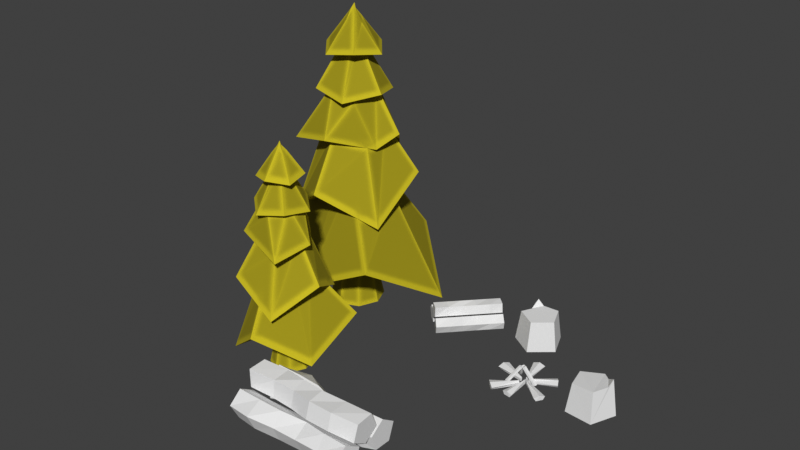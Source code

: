 # Source: Sawmill_lvl_1.blend  (saved by Blender 3.6.13; exported with 4.5.12 LTS)
import bpy
from mathutils import Matrix  # noqa: F401  (used for matrix-valued properties, if any)

bpy.ops.wm.read_factory_settings(use_empty=True)
scene = bpy.context.scene
scene.name = 'Scene'

# ---- collections
col_collection = bpy.data.collections.new('Collection'); scene.collection.children.link(col_collection)

# ---- materials (node trees are filled in below, after node groups)
mat_bf_wood_002 = bpy.data.materials.new('bf_wood.002')
mat_bf_wood_002.use_transparent_shadow = False
mat_bf_wood_003 = bpy.data.materials.new('bf_wood.003')
mat_bf_wood_003.use_transparent_shadow = False
mat_bf_wood = bpy.data.materials.new('bf_wood')
mat_bf_wood.use_transparent_shadow = False
mat_bf_wood_001 = bpy.data.materials.new('bf_wood.001')
mat_bf_wood_001.use_transparent_shadow = False

# ---- material node trees
mat_bf_wood_002.use_nodes = True; mat_bf_wood_002.node_tree.nodes.clear()
_N = mat_bf_wood_002.node_tree.nodes; _L = mat_bf_wood_002.node_tree.links
n0 = _N.new('ShaderNodeOutputMaterial'); n0.name = 'Material Output'; n0.location = (1722, 300)
n1 = _N.new('ShaderNodeValToRGB'); n1.name = 'ColorRamp'; n1.location = (505, 352)
while len(n1.color_ramp.elements) > 1: n1.color_ramp.elements.remove(n1.color_ramp.elements[-1])
n1.color_ramp.elements[0].position = 0.9672; n1.color_ramp.elements[0].color = (1.0, 1.0, 1.0, 1.0)
_e = n1.color_ramp.elements.new(1.0); _e.color = (0.0, 0.0, 0.0, 1.0)
n2 = _N.new('ShaderNodeVectorMath'); n2.name = 'Vector Math'; n2.location = (332, 352)
n2.operation = 'DOT_PRODUCT'
n3 = _N.new('ShaderNodeBevel'); n3.name = 'Bevel'; n3.location = (150, 354)
n3.samples = 8
n3.inputs[0].default_value = 0.1
n4 = _N.new('ShaderNodeNewGeometry'); n4.name = 'Geometry'; n4.location = (-65, 231)
n5 = _N.new('ShaderNodeObjectInfo'); n5.name = 'Object Info'; n5.location = (327, -78)
n6 = _N.new('ShaderNodeHueSaturation'); n6.name = 'Hue Saturation Value'; n6.location = (1175, 297)
n6.inputs[2].default_value = 0.6
n7 = _N.new('ShaderNodeBump'); n7.name = 'Bump'; n7.location = (1180, 82)
n7.inputs[0].default_value = 0.1
n7.inputs[1].default_value = 1.0
n7.inputs[2].default_value = 1.0
n8 = _N.new('ShaderNodeBsdfPrincipled'); n8.name = 'Principled BSDF'; n8.location = (1380, 296)
n8.distribution = 'GGX'
n8.subsurface_method = 'BURLEY'
n8.inputs[2].default_value = 0.9
n8.inputs[3].default_value = 1.45
n8.inputs[13].default_value = 0.2
n8.inputs[27].default_value = (0.0, 0.0, 0.0, 1.0)
n8.inputs[28].default_value = 1.0
n9 = _N.new('ShaderNodeMix'); n9.name = 'Mix'; n9.location = (834, 309)
n9.data_type = 'RGBA'
n9.blend_type = 'MULTIPLY'
n9.inputs[0].default_value = 0.4
n10 = _N.new('ShaderNodeValToRGB'); n10.name = 'ColorRamp.001'; n10.location = (507, -80)
n10.color_ramp.interpolation = 'EASE'
while len(n10.color_ramp.elements) > 1: n10.color_ramp.elements.remove(n10.color_ramp.elements[-1])
n10.color_ramp.elements[0].position = 0.0; n10.color_ramp.elements[0].color = (0.5201, 1.0, 0.1668, 1.0)
_e = n10.color_ramp.elements.new(0.2136); _e.color = (0.8972, 1.0, 0.1672, 1.0)
_e = n10.color_ramp.elements.new(0.4659); _e.color = (0.3979, 1.0, 0.2372, 1.0)
_e = n10.color_ramp.elements.new(0.7409); _e.color = (1.0, 0.8394, 0.02487, 1.0)
_L.new(n2.outputs[1], n1.inputs[0])
_L.new(n3.outputs[0], n2.inputs[0])
_L.new(n4.outputs[1], n2.inputs[1])
_L.new(n1.outputs[0], n9.inputs[7])
_L.new(n4.outputs[1], n3.inputs[1])
_L.new(n9.outputs[2], n6.inputs[4])
_L.new(n9.outputs[2], n7.inputs[3])
_L.new(n8.outputs[0], n0.inputs[0])
_L.new(n6.outputs[0], n8.inputs[0])
_L.new(n5.outputs[5], n10.inputs[0])
_L.new(n10.outputs[0], n9.inputs[6])
n0.is_active_output = True
mat_bf_wood_003.use_nodes = True; mat_bf_wood_003.node_tree.nodes.clear()
_N = mat_bf_wood_003.node_tree.nodes; _L = mat_bf_wood_003.node_tree.links
n0 = _N.new('ShaderNodeOutputMaterial'); n0.name = 'Material Output'; n0.location = (1722, 300)
n1 = _N.new('ShaderNodeValToRGB'); n1.name = 'ColorRamp'; n1.location = (505, 352)
while len(n1.color_ramp.elements) > 1: n1.color_ramp.elements.remove(n1.color_ramp.elements[-1])
n1.color_ramp.elements[0].position = 0.9672; n1.color_ramp.elements[0].color = (1.0, 1.0, 1.0, 1.0)
_e = n1.color_ramp.elements.new(1.0); _e.color = (0.0, 0.0, 0.0, 1.0)
n2 = _N.new('ShaderNodeVectorMath'); n2.name = 'Vector Math'; n2.location = (332, 352)
n2.operation = 'DOT_PRODUCT'
n3 = _N.new('ShaderNodeBevel'); n3.name = 'Bevel'; n3.location = (150, 354)
n3.samples = 8
n3.inputs[0].default_value = 0.1
n4 = _N.new('ShaderNodeNewGeometry'); n4.name = 'Geometry'; n4.location = (-65, 231)
n5 = _N.new('ShaderNodeObjectInfo'); n5.name = 'Object Info'; n5.location = (327, -78)
n6 = _N.new('ShaderNodeHueSaturation'); n6.name = 'Hue Saturation Value'; n6.location = (1175, 297)
n6.inputs[2].default_value = 0.6
n7 = _N.new('ShaderNodeBump'); n7.name = 'Bump'; n7.location = (1180, 82)
n7.inputs[0].default_value = 0.1
n7.inputs[1].default_value = 1.0
n7.inputs[2].default_value = 1.0
n8 = _N.new('ShaderNodeBsdfPrincipled'); n8.name = 'Principled BSDF'; n8.location = (1380, 296)
n8.distribution = 'GGX'
n8.subsurface_method = 'BURLEY'
n8.inputs[2].default_value = 0.9
n8.inputs[3].default_value = 1.45
n8.inputs[13].default_value = 0.2
n8.inputs[27].default_value = (0.0, 0.0, 0.0, 1.0)
n8.inputs[28].default_value = 1.0
n9 = _N.new('ShaderNodeMix'); n9.name = 'Mix'; n9.location = (834, 309)
n9.data_type = 'RGBA'
n9.blend_type = 'MULTIPLY'
n9.inputs[0].default_value = 0.4
n10 = _N.new('ShaderNodeValToRGB'); n10.name = 'ColorRamp.001'; n10.location = (507, -80)
n10.color_ramp.interpolation = 'EASE'
while len(n10.color_ramp.elements) > 1: n10.color_ramp.elements.remove(n10.color_ramp.elements[-1])
n10.color_ramp.elements[0].position = 0.0; n10.color_ramp.elements[0].color = (0.5201, 1.0, 0.1668, 1.0)
_e = n10.color_ramp.elements.new(0.2136); _e.color = (0.8972, 1.0, 0.1672, 1.0)
_e = n10.color_ramp.elements.new(0.4659); _e.color = (0.3979, 1.0, 0.2372, 1.0)
_e = n10.color_ramp.elements.new(0.7409); _e.color = (1.0, 0.8394, 0.02487, 1.0)
_L.new(n2.outputs[1], n1.inputs[0])
_L.new(n3.outputs[0], n2.inputs[0])
_L.new(n4.outputs[1], n2.inputs[1])
_L.new(n1.outputs[0], n9.inputs[7])
_L.new(n4.outputs[1], n3.inputs[1])
_L.new(n9.outputs[2], n6.inputs[4])
_L.new(n9.outputs[2], n7.inputs[3])
_L.new(n8.outputs[0], n0.inputs[0])
_L.new(n6.outputs[0], n8.inputs[0])
_L.new(n5.outputs[5], n10.inputs[0])
_L.new(n10.outputs[0], n9.inputs[6])
n0.is_active_output = True
mat_bf_wood.use_nodes = True; mat_bf_wood.node_tree.nodes.clear()
_N = mat_bf_wood.node_tree.nodes; _L = mat_bf_wood.node_tree.links
n0 = _N.new('ShaderNodeOutputMaterial'); n0.name = 'Material Output'; n0.location = (1722, 300)
n1 = _N.new('ShaderNodeValToRGB'); n1.name = 'ColorRamp'; n1.location = (505, 352)
while len(n1.color_ramp.elements) > 1: n1.color_ramp.elements.remove(n1.color_ramp.elements[-1])
n1.color_ramp.elements[0].position = 0.9672; n1.color_ramp.elements[0].color = (1.0, 1.0, 1.0, 1.0)
_e = n1.color_ramp.elements.new(1.0); _e.color = (0.0, 0.0, 0.0, 1.0)
n2 = _N.new('ShaderNodeVectorMath'); n2.name = 'Vector Math'; n2.location = (332, 352)
n2.operation = 'DOT_PRODUCT'
n3 = _N.new('ShaderNodeBevel'); n3.name = 'Bevel'; n3.location = (150, 354)
n3.samples = 8
n3.inputs[0].default_value = 0.1
n4 = _N.new('ShaderNodeNewGeometry'); n4.name = 'Geometry'; n4.location = (-65, 231)
n5 = _N.new('ShaderNodeObjectInfo'); n5.name = 'Object Info'; n5.location = (327, -78)
n6 = _N.new('ShaderNodeHueSaturation'); n6.name = 'Hue Saturation Value'; n6.location = (1175, 297)
n6.inputs[2].default_value = 0.6
n7 = _N.new('ShaderNodeBump'); n7.name = 'Bump'; n7.location = (1180, 82)
n7.inputs[0].default_value = 0.1
n7.inputs[1].default_value = 1.0
n7.inputs[2].default_value = 1.0
n8 = _N.new('ShaderNodeBsdfPrincipled'); n8.name = 'Principled BSDF'; n8.location = (1380, 296)
n8.distribution = 'GGX'
n8.subsurface_method = 'BURLEY'
n8.inputs[2].default_value = 0.9
n8.inputs[3].default_value = 1.45
n8.inputs[13].default_value = 0.2
n8.inputs[27].default_value = (0.0, 0.0, 0.0, 1.0)
n8.inputs[28].default_value = 1.0
n9 = _N.new('ShaderNodeMix'); n9.name = 'Mix'; n9.location = (834, 309)
n9.data_type = 'RGBA'
n9.blend_type = 'MULTIPLY'
n9.inputs[0].default_value = 0.4
n10 = _N.new('ShaderNodeValToRGB'); n10.name = 'ColorRamp.001'; n10.location = (507, -80)
n10.color_ramp.interpolation = 'EASE'
while len(n10.color_ramp.elements) > 1: n10.color_ramp.elements.remove(n10.color_ramp.elements[-1])
n10.color_ramp.elements[0].position = 0.0; n10.color_ramp.elements[0].color = (0.5201, 1.0, 0.1668, 1.0)
_e = n10.color_ramp.elements.new(0.2136); _e.color = (0.8972, 1.0, 0.1672, 1.0)
_e = n10.color_ramp.elements.new(0.4659); _e.color = (0.3979, 1.0, 0.2372, 1.0)
_e = n10.color_ramp.elements.new(0.7409); _e.color = (1.0, 0.8394, 0.02487, 1.0)
_L.new(n2.outputs[1], n1.inputs[0])
_L.new(n3.outputs[0], n2.inputs[0])
_L.new(n4.outputs[1], n2.inputs[1])
_L.new(n1.outputs[0], n9.inputs[7])
_L.new(n4.outputs[1], n3.inputs[1])
_L.new(n9.outputs[2], n6.inputs[4])
_L.new(n9.outputs[2], n7.inputs[3])
_L.new(n8.outputs[0], n0.inputs[0])
_L.new(n6.outputs[0], n8.inputs[0])
_L.new(n5.outputs[5], n10.inputs[0])
_L.new(n10.outputs[0], n9.inputs[6])
n0.is_active_output = True
mat_bf_wood_001.use_nodes = True; mat_bf_wood_001.node_tree.nodes.clear()
_N = mat_bf_wood_001.node_tree.nodes; _L = mat_bf_wood_001.node_tree.links
n0 = _N.new('ShaderNodeOutputMaterial'); n0.name = 'Material Output'; n0.location = (1722, 300)
n1 = _N.new('ShaderNodeValToRGB'); n1.name = 'ColorRamp'; n1.location = (505, 352)
while len(n1.color_ramp.elements) > 1: n1.color_ramp.elements.remove(n1.color_ramp.elements[-1])
n1.color_ramp.elements[0].position = 0.9672; n1.color_ramp.elements[0].color = (1.0, 1.0, 1.0, 1.0)
_e = n1.color_ramp.elements.new(1.0); _e.color = (0.0, 0.0, 0.0, 1.0)
n2 = _N.new('ShaderNodeVectorMath'); n2.name = 'Vector Math'; n2.location = (332, 352)
n2.operation = 'DOT_PRODUCT'
n3 = _N.new('ShaderNodeBevel'); n3.name = 'Bevel'; n3.location = (150, 354)
n3.samples = 8
n3.inputs[0].default_value = 0.1
n4 = _N.new('ShaderNodeNewGeometry'); n4.name = 'Geometry'; n4.location = (-65, 231)
n5 = _N.new('ShaderNodeObjectInfo'); n5.name = 'Object Info'; n5.location = (327, -78)
n6 = _N.new('ShaderNodeHueSaturation'); n6.name = 'Hue Saturation Value'; n6.location = (1175, 297)
n6.inputs[2].default_value = 0.6
n7 = _N.new('ShaderNodeBump'); n7.name = 'Bump'; n7.location = (1180, 82)
n7.inputs[0].default_value = 0.1
n7.inputs[1].default_value = 1.0
n7.inputs[2].default_value = 1.0
n8 = _N.new('ShaderNodeBsdfPrincipled'); n8.name = 'Principled BSDF'; n8.location = (1380, 296)
n8.distribution = 'GGX'
n8.subsurface_method = 'BURLEY'
n8.inputs[2].default_value = 0.9
n8.inputs[3].default_value = 1.45
n8.inputs[13].default_value = 0.2
n8.inputs[27].default_value = (0.0, 0.0, 0.0, 1.0)
n8.inputs[28].default_value = 1.0
n9 = _N.new('ShaderNodeMix'); n9.name = 'Mix'; n9.location = (834, 309)
n9.data_type = 'RGBA'
n9.blend_type = 'MULTIPLY'
n9.inputs[0].default_value = 0.4
n10 = _N.new('ShaderNodeValToRGB'); n10.name = 'ColorRamp.001'; n10.location = (507, -80)
n10.color_ramp.interpolation = 'EASE'
while len(n10.color_ramp.elements) > 1: n10.color_ramp.elements.remove(n10.color_ramp.elements[-1])
n10.color_ramp.elements[0].position = 0.0; n10.color_ramp.elements[0].color = (0.5201, 1.0, 0.1668, 1.0)
_e = n10.color_ramp.elements.new(0.2136); _e.color = (0.8972, 1.0, 0.1672, 1.0)
_e = n10.color_ramp.elements.new(0.4659); _e.color = (0.3979, 1.0, 0.2372, 1.0)
_e = n10.color_ramp.elements.new(0.7409); _e.color = (1.0, 0.8394, 0.02487, 1.0)
_L.new(n2.outputs[1], n1.inputs[0])
_L.new(n3.outputs[0], n2.inputs[0])
_L.new(n4.outputs[1], n2.inputs[1])
_L.new(n1.outputs[0], n9.inputs[7])
_L.new(n4.outputs[1], n3.inputs[1])
_L.new(n9.outputs[2], n6.inputs[4])
_L.new(n9.outputs[2], n7.inputs[3])
_L.new(n8.outputs[0], n0.inputs[0])
_L.new(n6.outputs[0], n8.inputs[0])
_L.new(n5.outputs[5], n10.inputs[0])
_L.new(n10.outputs[0], n9.inputs[6])
n0.is_active_output = True

# ---- world
world_world = bpy.data.worlds.new('World'); scene.world = world_world
world_world.use_nodes = True; world_world.node_tree.nodes.clear()
_N = world_world.node_tree.nodes; _L = world_world.node_tree.links
n0 = _N.new('ShaderNodeOutputWorld'); n0.name = 'World Output'; n0.location = (300, 300)
n1 = _N.new('ShaderNodeBackground'); n1.name = 'Background'; n1.location = (10, 300)
n1.inputs[0].default_value = (0.05088, 0.05088, 0.05088, 1.0)
_L.new(n1.outputs[0], n0.inputs[0])
n0.is_active_output = True
world_world.color = (0.05088, 0.05088, 0.05088)
world_world.use_sun_shadow = False
world_world.sun_shadow_jitter_overblur = 0.0

# ---- meshes
me_cylinder_008 = bpy.data.meshes.new('Cylinder.008')
me_cylinder_008.from_pydata([(-1.048, -1.575, 0.1094), (0.2686, -1.599, 0.1242), (-1.056, -1.666, 0.2917), (0.2609, -1.673, 0.2963), (-1.053, -1.531, 0.4115), (0.2639, -1.521, 0.4055), (-1.044, -1.38, 0.3183), (0.2733, -1.357, 0.3041), (-1.041, -1.375, 0.1113), (0.2762, -1.412, 0.1345), (-0.7833, -1.625, 0.1406), (-0.5215, -1.565, 0.103), (-0.2602, -1.533, 0.08357), (0.005206, -1.569, 0.1056), (-0.002436, -1.607, 0.2555), (-0.2679, -1.615, 0.2598), (-0.5292, -1.63, 0.2694), (-0.7909, -1.703, 0.3144), (0.0004827, -1.512, 0.3999), (-0.2649, -1.462, 0.3689), (-0.5263, -1.525, 0.4078), (-0.788, -1.534, 0.4134), (0.009928, -1.307, 0.2728), (-0.2555, -1.305, 0.2718), (-0.5168, -1.378, 0.317), (-0.7786, -1.407, 0.3349), (0.01285, -1.35, 0.0963), (-0.2526, -1.355, 0.09938), (-0.5139, -1.422, 0.1408), (-0.7756, -1.434, 0.1479), (-1.048, -0.9757, 0.1094), (0.2686, -0.9516, 0.1242), (-1.056, -0.8845, 0.2917), (0.2609, -0.8771, 0.2963), (-1.053, -1.02, 0.4115), (0.2639, -1.03, 0.4055), (-1.044, -1.17, 0.3183), (0.2733, -1.193, 0.3041), (-1.041, -1.176, 0.1113), (0.2762, -1.138, 0.1345), (-0.7833, -0.9253, 0.1406), (-0.5215, -0.9859, 0.103), (-0.2602, -1.017, 0.08357), (0.005206, -0.9817, 0.1056), (-0.002436, -0.9429, 0.2555), (-0.2679, -0.9359, 0.2598), (-0.5292, -0.9204, 0.2694), (-0.7909, -0.8477, 0.3144), (0.0004827, -1.038, 0.3999), (-0.2649, -1.089, 0.3689), (-0.5263, -1.026, 0.4078), (-0.788, -1.017, 0.4134), (0.009928, -1.244, 0.2728), (-0.2555, -1.245, 0.2718), (-0.5168, -1.172, 0.317), (-0.7786, -1.144, 0.3349), (0.01285, -1.2, 0.0963), (-0.2526, -1.195, 0.09938), (-0.5139, -1.128, 0.1408), (-0.7756, -1.117, 0.1479), (-1.048, -1.209, 0.5746), (0.2686, -1.185, 0.5597), (-1.056, -1.118, 0.3922), (0.2609, -1.111, 0.3877), (-1.053, -1.253, 0.2724), (0.2639, -1.263, 0.2784), (-1.044, -1.404, 0.3656), (0.2733, -1.427, 0.3798), (-1.041, -1.409, 0.5726), (0.2762, -1.372, 0.5494), (-0.7833, -1.159, 0.5434), (-0.5215, -1.219, 0.5809), (-0.2602, -1.251, 0.6003), (0.005206, -1.215, 0.5783), (-0.002436, -1.176, 0.4284), (-0.2679, -1.169, 0.4241), (-0.5292, -1.154, 0.4145), (-0.7909, -1.081, 0.3695), (0.0004827, -1.272, 0.284), (-0.2649, -1.322, 0.315), (-0.5263, -1.259, 0.2761), (-0.788, -1.25, 0.2705), (0.009928, -1.477, 0.4111), (-0.2555, -1.479, 0.4121), (-0.5168, -1.406, 0.3669), (-0.7786, -1.377, 0.349), (0.01285, -1.433, 0.5876), (-0.2526, -1.428, 0.5845), (-0.5139, -1.362, 0.5431), (-0.7756, -1.35, 0.536)], [], [(13, 1, 3, 14), (14, 3, 5, 18), (18, 5, 7, 22), (3, 1, 9, 7, 5), (22, 7, 9, 26), (26, 9, 1, 13), (0, 2, 4, 6, 8), (8, 29, 10, 0), (29, 28, 11, 10), (28, 27, 12, 11), (27, 26, 13, 12), (6, 25, 29, 8), (25, 24, 28, 29), (24, 23, 27, 28), (23, 22, 26, 27), (4, 21, 25, 6), (21, 20, 24, 25), (20, 19, 23, 24), (19, 18, 22, 23), (2, 17, 21, 4), (17, 16, 20, 21), (16, 15, 19, 20), (15, 14, 18, 19), (0, 10, 17, 2), (10, 11, 16, 17), (11, 12, 15, 16), (12, 13, 14, 15), (43, 31, 33, 44), (44, 33, 35, 48), (48, 35, 37, 52), (33, 31, 39, 37, 35), (52, 37, 39, 56), (56, 39, 31, 43), (30, 32, 34, 36, 38), (38, 59, 40, 30), (59, 58, 41, 40), (58, 57, 42, 41), (57, 56, 43, 42), (36, 55, 59, 38), (55, 54, 58, 59), (54, 53, 57, 58), (53, 52, 56, 57), (34, 51, 55, 36), (51, 50, 54, 55), (50, 49, 53, 54), (49, 48, 52, 53), (32, 47, 51, 34), (47, 46, 50, 51), (46, 45, 49, 50), (45, 44, 48, 49), (30, 40, 47, 32), (40, 41, 46, 47), (41, 42, 45, 46), (42, 43, 44, 45), (73, 61, 63, 74), (74, 63, 65, 78), (78, 65, 67, 82), (63, 61, 69, 67, 65), (82, 67, 69, 86), (86, 69, 61, 73), (60, 62, 64, 66, 68), (68, 89, 70, 60), (89, 88, 71, 70), (88, 87, 72, 71), (87, 86, 73, 72), (66, 85, 89, 68), (85, 84, 88, 89), (84, 83, 87, 88), (83, 82, 86, 87), (64, 81, 85, 66), (81, 80, 84, 85), (80, 79, 83, 84), (79, 78, 82, 83), (62, 77, 81, 64), (77, 76, 80, 81), (76, 75, 79, 80), (75, 74, 78, 79), (60, 70, 77, 62), (70, 71, 76, 77), (71, 72, 75, 76), (72, 73, 74, 75)])
_uv = me_cylinder_008.uv_layers.new(name='UVMap')
_uv.uv.foreach_set('vector', [1.0, 0.9, 1.0, 1.0, 0.8, 1.0, 0.8, 0.9, 0.8, 0.9, 0.8, 1.0, 0.6, 1.0, 0.6, 0.9, 0.6, 0.9, 0.6, 1.0, 0.4, 1.0, 0.4, 0.9, 0.4783, 0.3242, 0.25, 0.49, 0.02175, 0.3242, 0.1089, 0.05584, 0.3911, 0.05584, 0.4, 0.9, 0.4, 1.0, 0.2, 1.0, 0.2, 0.9, 0.2, 0.9, 0.2, 1.0, 2.98e-08, 1.0, 2.98e-08, 0.9, 0.75, 0.49, 0.9783, 0.3242, 0.8911, 0.05584, 0.6089, 0.05584, 0.5217, 0.3242, 0.2, 0.5, 0.2, 0.6, 2.98e-08, 0.6, 2.98e-08, 0.5, 0.2, 0.6, 0.2, 0.7, 2.98e-08, 0.7, 2.98e-08, 0.6, 0.2, 0.7, 0.2, 0.8, 2.98e-08, 0.8, 2.98e-08, 0.7, 0.2, 0.8, 0.2, 0.9, 2.98e-08, 0.9, 2.98e-08, 0.8, 0.4, 0.5, 0.4, 0.6, 0.2, 0.6, 0.2, 0.5, 0.4, 0.6, 0.4, 0.7, 0.2, 0.7, 0.2, 0.6, 0.4, 0.7, 0.4, 0.8, 0.2, 0.8, 0.2, 0.7, 0.4, 0.8, 0.4, 0.9, 0.2, 0.9, 0.2, 0.8, 0.6, 0.5, 0.6, 0.6, 0.4, 0.6, 0.4, 0.5, 0.6, 0.6, 0.6, 0.7, 0.4, 0.7, 0.4, 0.6, 0.6, 0.7, 0.6, 0.8, 0.4, 0.8, 0.4, 0.7, 0.6, 0.8, 0.6, 0.9, 0.4, 0.9, 0.4, 0.8, 0.8, 0.5, 0.8, 0.6, 0.6, 0.6, 0.6, 0.5, 0.8, 0.6, 0.8, 0.7, 0.6, 0.7, 0.6, 0.6, 0.8, 0.7, 0.8, 0.8, 0.6, 0.8, 0.6, 0.7, 0.8, 0.8, 0.8, 0.9, 0.6, 0.9, 0.6, 0.8, 1.0, 0.5, 1.0, 0.6, 0.8, 0.6, 0.8, 0.5, 1.0, 0.6, 1.0, 0.7, 0.8, 0.7, 0.8, 0.6, 1.0, 0.7, 1.0, 0.8, 0.8, 0.8, 0.8, 0.7, 1.0, 0.8, 1.0, 0.9, 0.8, 0.9, 0.8, 0.8, 1.0, 0.9, 1.0, 1.0, 0.8, 1.0, 0.8, 0.9, 0.8, 0.9, 0.8, 1.0, 0.6, 1.0, 0.6, 0.9, 0.6, 0.9, 0.6, 1.0, 0.4, 1.0, 0.4, 0.9, 0.4783, 0.3242, 0.25, 0.49, 0.02175, 0.3242, 0.1089, 0.05584, 0.3911, 0.05584, 0.4, 0.9, 0.4, 1.0, 0.2, 1.0, 0.2, 0.9, 0.2, 0.9, 0.2, 1.0, 2.98e-08, 1.0, 2.98e-08, 0.9, 0.75, 0.49, 0.9783, 0.3242, 0.8911, 0.05584, 0.6089, 0.05584, 0.5217, 0.3242, 0.2, 0.5, 0.2, 0.6, 2.98e-08, 0.6, 2.98e-08, 0.5, 0.2, 0.6, 0.2, 0.7, 2.98e-08, 0.7, 2.98e-08, 0.6, 0.2, 0.7, 0.2, 0.8, 2.98e-08, 0.8, 2.98e-08, 0.7, 0.2, 0.8, 0.2, 0.9, 2.98e-08, 0.9, 2.98e-08, 0.8, 0.4, 0.5, 0.4, 0.6, 0.2, 0.6, 0.2, 0.5, 0.4, 0.6, 0.4, 0.7, 0.2, 0.7, 0.2, 0.6, 0.4, 0.7, 0.4, 0.8, 0.2, 0.8, 0.2, 0.7, 0.4, 0.8, 0.4, 0.9, 0.2, 0.9, 0.2, 0.8, 0.6, 0.5, 0.6, 0.6, 0.4, 0.6, 0.4, 0.5, 0.6, 0.6, 0.6, 0.7, 0.4, 0.7, 0.4, 0.6, 0.6, 0.7, 0.6, 0.8, 0.4, 0.8, 0.4, 0.7, 0.6, 0.8, 0.6, 0.9, 0.4, 0.9, 0.4, 0.8, 0.8, 0.5, 0.8, 0.6, 0.6, 0.6, 0.6, 0.5, 0.8, 0.6, 0.8, 0.7, 0.6, 0.7, 0.6, 0.6, 0.8, 0.7, 0.8, 0.8, 0.6, 0.8, 0.6, 0.7, 0.8, 0.8, 0.8, 0.9, 0.6, 0.9, 0.6, 0.8, 1.0, 0.5, 1.0, 0.6, 0.8, 0.6, 0.8, 0.5, 1.0, 0.6, 1.0, 0.7, 0.8, 0.7, 0.8, 0.6, 1.0, 0.7, 1.0, 0.8, 0.8, 0.8, 0.8, 0.7, 1.0, 0.8, 1.0, 0.9, 0.8, 0.9, 0.8, 0.8, 1.0, 0.9, 1.0, 1.0, 0.8, 1.0, 0.8, 0.9, 0.8, 0.9, 0.8, 1.0, 0.6, 1.0, 0.6, 0.9, 0.6, 0.9, 0.6, 1.0, 0.4, 1.0, 0.4, 0.9, 0.4783, 0.3242, 0.25, 0.49, 0.02175, 0.3242, 0.1089, 0.05584, 0.3911, 0.05584, 0.4, 0.9, 0.4, 1.0, 0.2, 1.0, 0.2, 0.9, 0.2, 0.9, 0.2, 1.0, 2.98e-08, 1.0, 2.98e-08, 0.9, 0.75, 0.49, 0.9783, 0.3242, 0.8911, 0.05584, 0.6089, 0.05584, 0.5217, 0.3242, 0.2, 0.5, 0.2, 0.6, 2.98e-08, 0.6, 2.98e-08, 0.5, 0.2, 0.6, 0.2, 0.7, 2.98e-08, 0.7, 2.98e-08, 0.6, 0.2, 0.7, 0.2, 0.8, 2.98e-08, 0.8, 2.98e-08, 0.7, 0.2, 0.8, 0.2, 0.9, 2.98e-08, 0.9, 2.98e-08, 0.8, 0.4, 0.5, 0.4, 0.6, 0.2, 0.6, 0.2, 0.5, 0.4, 0.6, 0.4, 0.7, 0.2, 0.7, 0.2, 0.6, 0.4, 0.7, 0.4, 0.8, 0.2, 0.8, 0.2, 0.7, 0.4, 0.8, 0.4, 0.9, 0.2, 0.9, 0.2, 0.8, 0.6, 0.5, 0.6, 0.6, 0.4, 0.6, 0.4, 0.5, 0.6, 0.6, 0.6, 0.7, 0.4, 0.7, 0.4, 0.6, 0.6, 0.7, 0.6, 0.8, 0.4, 0.8, 0.4, 0.7, 0.6, 0.8, 0.6, 0.9, 0.4, 0.9, 0.4, 0.8, 0.8, 0.5, 0.8, 0.6, 0.6, 0.6, 0.6, 0.5, 0.8, 0.6, 0.8, 0.7, 0.6, 0.7, 0.6, 0.6, 0.8, 0.7, 0.8, 0.8, 0.6, 0.8, 0.6, 0.7, 0.8, 0.8, 0.8, 0.9, 0.6, 0.9, 0.6, 0.8, 1.0, 0.5, 1.0, 0.6, 0.8, 0.6, 0.8, 0.5, 1.0, 0.6, 1.0, 0.7, 0.8, 0.7, 0.8, 0.6, 1.0, 0.7, 1.0, 0.8, 0.8, 0.8, 0.8, 0.7, 1.0, 0.8, 1.0, 0.9, 0.8, 0.9, 0.8, 0.8])
me_cylinder_008.update()
me_circle_006 = bpy.data.meshes.new('Circle.006')
me_circle_006.from_pydata([(-1.349, -0.7819, 1.822), (-1.209, -0.6449, 1.929), (-1.198, -0.449, 1.822), (-1.387, -0.396, 1.929), (-1.562, -0.4848, 1.822), (-1.513, -0.6749, 1.929), (-1.322, -0.5935, 1.972), (-1.362, -0.65, 1.961), (-1.306, -0.5262, 1.961), (-1.375, -0.5199, 1.972), (-1.441, -0.5395, 1.961), (-1.412, -0.6023, 1.972), (-1.115, -0.9492, 1.459), (-1.005, -0.5806, 1.551), (-1.269, -0.301, 1.459), (-1.407, -0.1891, 1.565), (-1.72, -0.4131, 1.323), (-1.682, -0.796, 1.565), (-1.311, -0.6533, 1.532), (-1.331, -0.7205, 1.532), (-1.359, -0.6024, 1.532), (-1.376, -0.5021, 1.515), (-1.433, -0.543, 1.515), (-1.427, -0.6128, 1.515), (-1.464, -0.289, 1.033), (-1.658, -0.5688, 1.155), (-1.623, -0.753, 0.9393), (-1.354, -0.8306, 1.224), (-1.152, -0.6445, 1.008), (-1.162, -0.4594, 1.231), (-1.437, -0.547, 1.245), (-1.388, -0.465, 1.23), (-1.453, -0.6413, 1.23), (-1.357, -0.6431, 1.245), (-1.268, -0.6094, 1.23), (-1.314, -0.5257, 1.245), (-1.535, 0.1345, 0.2064), (-2.017, -0.3528, 0.5458), (-1.808, -0.9067, 0.2493), (-1.3, -1.147, 0.6627), (-0.9004, -0.7372, 0.3095), (-0.8609, -0.111, 0.6419), (-1.46, -0.5384, 0.5199), (-1.386, -0.4764, 0.5199), (-1.444, -0.6339, 0.5199), (-1.353, -0.6674, 0.5199), (-1.279, -0.6054, 0.5837), (-1.295, -0.5099, 0.5837), (-1.568, -0.5535, 0.1), (-1.463, -0.5611, 0.5826), (-1.494, -0.4049, 0.1), (-1.425, -0.4846, 0.5826), (-1.336, -0.3525, 0.1), (-1.344, -0.4576, 0.5826), (-1.187, -0.4269, 0.1), (-1.267, -0.4959, 0.5826), (-1.135, -0.5845, 0.1), (-1.24, -0.577, 0.5826), (-1.209, -0.7332, 0.1), (-1.278, -0.6535, 0.5826), (-1.367, -0.7856, 0.1), (-1.359, -0.6804, 0.5826), (-1.516, -0.7112, 0.1), (-1.436, -0.6422, 0.5826), (-1.371, -0.4983, 2.372), (-1.418, -0.5351, 2.411), (-1.438, -0.6084, 2.386), (-1.361, -0.6143, 2.432), (-1.307, -0.5869, 2.395), (-1.32, -0.5248, 2.419), (-1.38, -0.561, 2.47), (-1.368, -0.5481, 2.463), (-1.382, -0.5794, 2.467), (-1.364, -0.5824, 2.476), (-1.348, -0.5758, 2.47), (-1.353, -0.5583, 2.472), (-1.397, -0.3373, 2.154), (-1.587, -0.4787, 2.19), (-1.559, -0.7138, 2.155), (-1.342, -0.8072, 2.191), (-1.152, -0.6658, 2.154), (-1.18, -0.4307, 2.19), (-1.409, -0.5552, 2.183), (-1.375, -0.5294, 2.183), (-1.404, -0.598, 2.183), (-1.365, -0.6151, 2.183), (-1.33, -0.5893, 2.183), (-1.335, -0.5464, 2.183), (-1.371, -0.5598, 2.507), (-1.37, -0.5584, 2.506), (-1.371, -0.5619, 2.506), (-1.369, -0.5622, 2.507), (-1.367, -0.5615, 2.507), (-1.368, -0.5595, 2.507), (-1.418, -0.5296, 2.236), (-1.424, -0.5909, 2.272), (-1.382, -0.6355, 2.236), (-1.326, -0.6098, 2.272), (-1.308, -0.5507, 2.236), (-1.359, -0.515, 2.272), (-1.388, -0.5782, 2.311), (-1.388, -0.5557, 2.303), (-1.374, -0.5962, 2.303), (-1.355, -0.5844, 2.311), (-1.346, -0.5638, 2.303), (-1.366, -0.5532, 2.311), (-1.592, -0.3796, 1.836), (-1.647, -0.6684, 1.881), (-1.425, -0.8607, 1.836), (-1.147, -0.7643, 1.881), (-1.092, -0.4755, 1.836), (-1.314, -0.2831, 1.881), (-1.42, -0.5895, 1.872), (-1.41, -0.5369, 1.872), (-1.38, -0.6246, 1.872), (-1.329, -0.607, 1.872), (-1.319, -0.5543, 1.872), (-1.359, -0.5193, 1.872), (-1.635, -0.5555, 1.474), (-1.493, -0.7579, 1.609), (-1.251, -0.8103, 1.474), (-1.147, -0.5857, 1.609), (-1.222, -0.3499, 1.474), (-1.469, -0.3722, 1.609), (-1.406, -0.6269, 1.664), (-1.468, -0.5658, 1.65), (-1.325, -0.6606, 1.65), (-1.304, -0.576, 1.664), (-1.315, -0.4893, 1.65), (-1.399, -0.5129, 1.664), (-1.854, -0.542, 0.8447), (-1.638, -0.9767, 1.151), (-1.153, -1.007, 0.8447), (-0.8848, -0.6019, 1.151), (-1.101, -0.1672, 0.9029), (-1.586, -0.1372, 1.209), (-1.418, -0.6457, 1.087), (-1.458, -0.5665, 1.087), (-1.33, -0.6512, 1.087), (-1.281, -0.5774, 1.087), (-1.321, -0.4981, 1.145), (-1.409, -0.4927, 1.145), (-2.029, 0.8448, 2.476), (-1.827, 0.6651, 2.624), (-1.556, 0.67, 2.476), (-1.502, 0.9351, 2.624), (-1.642, 1.167, 2.476), (-1.898, 1.082, 2.624), (-1.768, 0.8263, 2.683), (-1.849, 0.8757, 2.668), (-1.673, 0.8106, 2.668), (-1.671, 0.9061, 2.683), (-1.705, 0.9956, 2.668), (-1.789, 0.9494, 2.683), (-2.237, 0.5061, 1.975), (-1.719, 0.3909, 2.103), (-1.36, 0.782, 1.975), (-1.219, 0.9835, 2.122), (-1.558, 1.392, 1.788), (-2.082, 1.302, 2.122), (-1.849, 0.805, 2.076), (-1.943, 0.826, 2.076), (-1.783, 0.8763, 2.076), (-1.647, 0.9103, 2.053), (-1.709, 0.9847, 2.053), (-1.804, 0.9684, 2.053), (-1.362, 1.051, 1.388), (-1.767, 1.291, 1.556), (-2.017, 1.225, 1.258), (-2.097, 0.8475, 1.651), (-1.821, 0.5872, 1.353), (-1.567, 0.6188, 1.66), (-1.715, 0.9896, 1.68), (-1.597, 0.9298, 1.659), (-1.846, 1.002, 1.659), (-1.839, 0.8701, 1.68), (-1.784, 0.7501, 1.659), (-1.673, 0.8221, 1.68), (-0.7864, 1.192, 0.2469), (-1.505, 1.807, 0.7152), (-2.246, 1.464, 0.306), (-2.527, 0.7413, 0.8765), (-1.924, 0.232, 0.3892), (-1.058, 0.2392, 0.8478), (-1.705, 1.022, 0.6795), (-1.613, 0.926, 0.6795), (-1.835, 0.9903, 0.6795), (-1.872, 0.8619, 0.6795), (-1.78, 0.7655, 0.7675), (-1.65, 0.7975, 0.7675), (-1.737, 1.169, 0.1), (-1.737, 1.024, 0.7659), (-1.525, 1.081, 0.1), (-1.628, 0.9784, 0.7659), (-1.437, 0.8694, 0.1), (-1.583, 0.8694, 0.7659), (-1.525, 0.6576, 0.1), (-1.628, 0.7605, 0.7659), (-1.737, 0.5698, 0.1), (-1.737, 0.7153, 0.7659), (-1.949, 0.6576, 0.1), (-1.846, 0.7605, 0.7659), (-2.036, 0.8694, 0.1), (-1.891, 0.8694, 0.7659), (-1.949, 1.081, 0.1), (-1.846, 0.9784, 0.7659), (-1.641, 0.9031, 3.236), (-1.697, 0.9644, 3.29), (-1.799, 0.9843, 3.255), (-1.8, 0.8777, 3.318), (-1.757, 0.8063, 3.267), (-1.673, 0.8304, 3.3), (-1.729, 0.9094, 3.371), (-1.71, 0.8937, 3.36), (-1.754, 0.9102, 3.367), (-1.756, 0.886, 3.379), (-1.746, 0.8634, 3.37), (-1.722, 0.8732, 3.374), (-1.422, 0.9554, 2.934), (-1.636, 1.202, 2.985), (-1.956, 1.141, 2.935), (-2.064, 0.8327, 2.985), (-1.85, 0.5857, 2.935), (-1.529, 0.6469, 2.984), (-1.723, 0.9503, 2.974), (-1.684, 0.9052, 2.974), (-1.782, 0.9391, 2.974), (-1.801, 0.8829, 2.974), (-1.762, 0.8378, 2.974), (-1.704, 0.849, 2.974), (-1.726, 0.8971, 3.421), (-1.724, 0.8953, 3.42), (-1.729, 0.8972, 3.421), (-1.729, 0.8944, 3.422), (-1.728, 0.8919, 3.421), (-1.725, 0.893, 3.422), (-1.689, 0.9655, 3.047), (-1.774, 0.9674, 3.098), (-1.831, 0.9045, 3.047), (-1.79, 0.8298, 3.098), (-1.707, 0.8118, 3.047), (-1.663, 0.8845, 3.098), (-1.753, 0.9182, 3.151), (-1.722, 0.9213, 3.14), (-1.776, 0.898, 3.14), (-1.758, 0.8728, 3.151), (-1.729, 0.8626, 3.14), (-1.716, 0.8908, 3.151), (-1.5, 1.219, 2.496), (-1.903, 1.267, 2.558), (-2.145, 0.9417, 2.496), (-1.985, 0.5688, 2.558), (-1.582, 0.5211, 2.496), (-1.34, 0.8462, 2.558), (-1.772, 0.9619, 2.545), (-1.698, 0.9532, 2.545), (-1.816, 0.9026, 2.545), (-1.787, 0.8347, 2.545), (-1.713, 0.826, 2.545), (-1.669, 0.8852, 2.545), (-1.746, 1.261, 1.997), (-2.011, 1.045, 2.183), (-2.059, 0.7071, 1.997), (-1.74, 0.586, 2.183), (-1.422, 0.7133, 1.997), (-1.477, 1.05, 2.183), (-1.822, 0.9387, 2.258), (-1.744, 1.031, 2.238), (-1.86, 0.8244, 2.238), (-1.742, 0.8029, 2.258), (-1.623, 0.8267, 2.238), (-1.664, 0.9402, 2.258), (-1.749, 1.564, 1.128), (-2.326, 1.223, 1.55), (-2.32, 0.5533, 1.128), (-1.736, 0.2239, 1.55), (-1.159, 0.5646, 1.208), (-1.165, 1.235, 1.63), (-1.849, 0.954, 1.462), (-1.744, 1.016, 1.462), (-1.848, 0.8318, 1.462), (-1.741, 0.7718, 1.462), (-1.636, 0.8339, 1.542), (-1.637, 0.956, 1.542)], [], [(6, 8, 9, 10, 11, 7), (6, 7, 0, 1), (8, 6, 1, 2), (9, 8, 2, 3), (10, 9, 3, 4), (11, 10, 4, 5), (7, 11, 5, 0), (18, 19, 23, 22, 21, 20), (18, 13, 12, 19), (20, 14, 13, 18), (21, 15, 14, 20), (22, 16, 15, 21), (23, 17, 16, 22), (19, 12, 17, 23), (1, 0, 12, 13), (2, 1, 13, 14), (3, 2, 14, 15), (4, 3, 15, 16), (5, 4, 16, 17), (0, 5, 17, 12), (30, 32, 33, 34, 35, 31), (30, 31, 24, 25), (32, 30, 25, 26), (33, 32, 26, 27), (34, 33, 27, 28), (35, 34, 28, 29), (31, 35, 29, 24), (42, 43, 47, 46, 45, 44), (42, 37, 36, 43), (44, 38, 37, 42), (45, 39, 38, 44), (46, 40, 39, 45), (47, 41, 40, 46), (43, 36, 41, 47), (25, 24, 36, 37), (26, 25, 37, 38), (27, 26, 38, 39), (28, 27, 39, 40), (29, 28, 40, 41), (24, 29, 41, 36), (48, 49, 51, 50), (50, 51, 53, 52), (52, 53, 55, 54), (54, 55, 57, 56), (56, 57, 59, 58), (58, 59, 61, 60), (51, 49, 63, 61, 59, 57, 55, 53), (60, 61, 63, 62), (62, 63, 49, 48), (48, 50, 52, 54, 56, 58, 60, 62), (74, 75, 93, 92), (70, 71, 64, 65), (72, 70, 65, 66), (73, 72, 66, 67), (74, 73, 67, 68), (75, 74, 68, 69), (71, 75, 69, 64), (82, 83, 87, 86, 85, 84), (82, 77, 76, 83), (84, 78, 77, 82), (85, 79, 78, 84), (86, 80, 79, 85), (87, 81, 80, 86), (83, 76, 81, 87), (65, 64, 76, 77), (66, 65, 77, 78), (67, 66, 78, 79), (68, 67, 79, 80), (69, 68, 80, 81), (64, 69, 81, 76), (88, 90, 91, 92, 93, 89), (72, 73, 91, 90), (71, 70, 88, 89), (75, 71, 89, 93), (73, 74, 92, 91), (70, 72, 90, 88), (100, 102, 103, 104, 105, 101), (100, 101, 94, 95), (102, 100, 95, 96), (103, 102, 96, 97), (104, 103, 97, 98), (105, 104, 98, 99), (101, 105, 99, 94), (112, 113, 117, 116, 115, 114), (112, 107, 106, 113), (114, 108, 107, 112), (115, 109, 108, 114), (116, 110, 109, 115), (117, 111, 110, 116), (113, 106, 111, 117), (95, 94, 106, 107), (96, 95, 107, 108), (97, 96, 108, 109), (98, 97, 109, 110), (99, 98, 110, 111), (94, 99, 111, 106), (124, 126, 127, 128, 129, 125), (124, 125, 118, 119), (126, 124, 119, 120), (127, 126, 120, 121), (128, 127, 121, 122), (129, 128, 122, 123), (125, 129, 123, 118), (136, 137, 141, 140, 139, 138), (136, 131, 130, 137), (138, 132, 131, 136), (139, 133, 132, 138), (140, 134, 133, 139), (141, 135, 134, 140), (137, 130, 135, 141), (119, 118, 130, 131), (120, 119, 131, 132), (121, 120, 132, 133), (122, 121, 133, 134), (123, 122, 134, 135), (118, 123, 135, 130), (148, 150, 151, 152, 153, 149), (148, 149, 142, 143), (150, 148, 143, 144), (151, 150, 144, 145), (152, 151, 145, 146), (153, 152, 146, 147), (149, 153, 147, 142), (160, 161, 165, 164, 163, 162), (160, 155, 154, 161), (162, 156, 155, 160), (163, 157, 156, 162), (164, 158, 157, 163), (165, 159, 158, 164), (161, 154, 159, 165), (143, 142, 154, 155), (144, 143, 155, 156), (145, 144, 156, 157), (146, 145, 157, 158), (147, 146, 158, 159), (142, 147, 159, 154), (172, 174, 175, 176, 177, 173), (172, 173, 166, 167), (174, 172, 167, 168), (175, 174, 168, 169), (176, 175, 169, 170), (177, 176, 170, 171), (173, 177, 171, 166), (184, 185, 189, 188, 187, 186), (184, 179, 178, 185), (186, 180, 179, 184), (187, 181, 180, 186), (188, 182, 181, 187), (189, 183, 182, 188), (185, 178, 183, 189), (167, 166, 178, 179), (168, 167, 179, 180), (169, 168, 180, 181), (170, 169, 181, 182), (171, 170, 182, 183), (166, 171, 183, 178), (190, 191, 193, 192), (192, 193, 195, 194), (194, 195, 197, 196), (196, 197, 199, 198), (198, 199, 201, 200), (200, 201, 203, 202), (193, 191, 205, 203, 201, 199, 197, 195), (202, 203, 205, 204), (204, 205, 191, 190), (190, 192, 194, 196, 198, 200, 202, 204), (216, 217, 235, 234), (212, 213, 206, 207), (214, 212, 207, 208), (215, 214, 208, 209), (216, 215, 209, 210), (217, 216, 210, 211), (213, 217, 211, 206), (224, 225, 229, 228, 227, 226), (224, 219, 218, 225), (226, 220, 219, 224), (227, 221, 220, 226), (228, 222, 221, 227), (229, 223, 222, 228), (225, 218, 223, 229), (207, 206, 218, 219), (208, 207, 219, 220), (209, 208, 220, 221), (210, 209, 221, 222), (211, 210, 222, 223), (206, 211, 223, 218), (230, 232, 233, 234, 235, 231), (214, 215, 233, 232), (213, 212, 230, 231), (217, 213, 231, 235), (215, 216, 234, 233), (212, 214, 232, 230), (242, 244, 245, 246, 247, 243), (242, 243, 236, 237), (244, 242, 237, 238), (245, 244, 238, 239), (246, 245, 239, 240), (247, 246, 240, 241), (243, 247, 241, 236), (254, 255, 259, 258, 257, 256), (254, 249, 248, 255), (256, 250, 249, 254), (257, 251, 250, 256), (258, 252, 251, 257), (259, 253, 252, 258), (255, 248, 253, 259), (237, 236, 248, 249), (238, 237, 249, 250), (239, 238, 250, 251), (240, 239, 251, 252), (241, 240, 252, 253), (236, 241, 253, 248), (266, 268, 269, 270, 271, 267), (266, 267, 260, 261), (268, 266, 261, 262), (269, 268, 262, 263), (270, 269, 263, 264), (271, 270, 264, 265), (267, 271, 265, 260), (278, 279, 283, 282, 281, 280), (278, 273, 272, 279), (280, 274, 273, 278), (281, 275, 274, 280), (282, 276, 275, 281), (283, 277, 276, 282), (279, 272, 277, 283), (261, 260, 272, 273), (262, 261, 273, 274), (263, 262, 274, 275), (264, 263, 275, 276), (265, 264, 276, 277), (260, 265, 277, 272)])
me_circle_006.polygons.foreach_set('material_index', [0, 0, 0, 0, 0, 0, 0, 0, 0, 0, 0, 0, 0, 0, 0, 0, 0, 0, 0, 0, 1, 1, 1, 1, 1, 1, 1, 1, 1, 1, 1, 1, 1, 1, 1, 1, 1, 1, 1, 1, 1, 1, 1, 1, 1, 1, 1, 1, 1, 1, 0, 0, 0, 0, 0, 0, 0, 0, 0, 0, 0, 0, 0, 0, 0, 0, 0, 0, 0, 0, 0, 0, 0, 0, 0, 0, 0, 0, 0, 0, 0, 0, 0, 0, 0, 0, 0, 0, 0, 0, 0, 0, 0, 0, 0, 0, 0, 0, 0, 0, 0, 0, 0, 0, 0, 0, 0, 0, 0, 0, 0, 0, 0, 0, 0, 0, 2, 2, 2, 2, 2, 2, 2, 2, 2, 2, 2, 2, 2, 2, 2, 2, 2, 2, 2, 2, 3, 3, 3, 3, 3, 3, 3, 3, 3, 3, 3, 3, 3, 3, 3, 3, 3, 3, 3, 3, 3, 3, 3, 3, 3, 3, 3, 3, 3, 3, 2, 2, 2, 2, 2, 2, 2, 2, 2, 2, 2, 2, 2, 2, 2, 2, 2, 2, 2, 2, 2, 2, 2, 2, 2, 2, 2, 2, 2, 2, 2, 2, 2, 2, 2, 2, 2, 2, 2, 2, 2, 2, 2, 2, 2, 2, 2, 2, 2, 2, 2, 2, 2, 2, 2, 2, 2, 2, 2, 2, 2, 2, 2, 2, 2, 2])
_uv = me_circle_006.uv_layers.new(name='UVMap')
_uv.uv.foreach_set('vector', [0.0, 0.0, 0.0, 0.0, 0.0, 0.0, 0.0, 0.0, 0.0, 0.0, 0.0, 0.0, 0.0, 0.0, 0.0, 0.0, 0.0, 0.0, 0.0, 0.0, 0.0, 0.0, 0.0, 0.0, 0.0, 0.0, 0.0, 0.0, 0.0, 0.0, 0.0, 0.0, 0.0, 0.0, 0.0, 0.0, 0.0, 0.0, 0.0, 0.0, 0.0, 0.0, 0.0, 0.0, 0.0, 0.0, 0.0, 0.0, 0.0, 0.0, 0.0, 0.0, 0.0, 0.0, 0.0, 0.0, 0.0, 0.0, 0.0, 0.0, 0.0, 0.0, 0.0, 0.0, 0.0, 0.0, 0.0, 0.0, 0.0, 0.0, 0.0, 0.0, 0.0, 0.0, 0.0, 0.0, 0.0, 0.0, 0.0, 0.0, 0.0, 0.0, 0.0, 0.0, 0.0, 0.0, 0.0, 0.0, 0.0, 0.0, 0.0, 0.0, 0.0, 0.0, 0.0, 0.0, 0.0, 0.0, 0.0, 0.0, 0.0, 0.0, 0.0, 0.0, 0.0, 0.0, 0.0, 0.0, 0.0, 0.0, 0.0, 0.0, 0.0, 0.0, 0.0, 0.0, 0.0, 0.0, 0.0, 0.0, 0.0, 0.0, 0.0, 0.0, 0.0, 0.0, 0.0, 0.0, 0.0, 0.0, 0.0, 0.0, 0.0, 0.0, 0.0, 0.0, 0.0, 0.0, 0.0, 0.0, 0.0, 0.0, 0.0, 0.0, 0.0, 0.0, 0.0, 0.0, 0.0, 0.0, 0.0, 0.0, 0.0, 0.0, 0.0, 0.0, 0.0, 0.0, 0.0, 0.0, 0.0, 0.0, 0.0, 0.0, 0.0, 0.0, 0.0, 0.0, 0.0, 0.0, 0.0, 0.0, 0.0, 0.0, 0.0, 0.0, 0.0, 0.0, 0.0, 0.0, 0.0, 0.0, 0.0, 0.0, 0.0, 0.0, 0.0, 0.0, 0.0, 0.0, 0.0, 0.0, 0.0, 0.0, 0.0, 0.0, 0.0, 0.0, 0.0, 0.0, 0.0, 0.0, 0.0, 0.0, 0.0, 0.0, 0.0, 0.0, 0.0, 0.0, 0.0, 0.0, 0.0, 0.0, 0.0, 0.0, 0.0, 0.0, 0.0, 0.0, 0.0, 0.0, 0.0, 0.0, 0.0, 0.0, 0.0, 0.0, 0.0, 0.0, 0.0, 0.0, 0.0, 0.0, 0.0, 0.0, 0.0, 0.0, 0.0, 0.0, 0.0, 0.0, 0.0, 0.0, 0.0, 0.0, 0.0, 0.0, 0.0, 0.0, 0.0, 0.0, 0.0, 0.0, 0.0, 0.0, 0.0, 0.0, 0.0, 0.0, 0.0, 0.0, 0.0, 0.0, 0.0, 0.0, 0.0, 0.0, 0.0, 0.0, 0.0, 0.0, 0.0, 0.0, 0.0, 0.0, 0.0, 0.0, 0.0, 0.0, 0.0, 0.0, 0.0, 0.0, 0.0, 0.0, 0.0, 0.0, 0.0, 0.0, 0.0, 0.0, 0.0, 0.0, 0.0, 0.0, 0.0, 0.0, 0.0, 0.0, 0.0, 0.0, 0.0, 0.0, 0.0, 0.0, 0.0, 0.0, 0.0, 0.0, 0.0, 0.0, 0.0, 0.0, 0.0, 0.0, 0.0, 0.0, 0.0, 0.0, 0.0, 0.0, 0.0, 0.0, 0.0, 0.0, 0.0, 0.0, 0.0, 0.0, 0.0, 0.0, 0.0, 0.0, 0.0, 0.0, 1.0, 0.5, 1.0, 1.0, 0.875, 1.0, 0.875, 0.5, 0.875, 0.5, 0.875, 1.0, 0.75, 1.0, 0.75, 0.5, 0.75, 0.5, 0.75, 1.0, 0.625, 1.0, 0.625, 0.5, 0.625, 0.5, 0.625, 1.0, 0.5, 1.0, 0.5, 0.5, 0.5, 0.5, 0.5, 1.0, 0.375, 1.0, 0.375, 0.5, 0.375, 0.5, 0.375, 1.0, 0.25, 1.0, 0.25, 0.5, 0.4197, 0.4197, 0.25, 0.49, 0.08029, 0.4197, 0.01, 0.25, 0.08029, 0.08029, 0.25, 0.01, 0.4197, 0.08029, 0.49, 0.25, 0.25, 0.5, 0.25, 1.0, 0.125, 1.0, 0.125, 0.5, 0.125, 0.5, 0.125, 1.0, 0.0, 1.0, 0.0, 0.5, 0.75, 0.49, 0.9197, 0.4197, 0.99, 0.25, 0.9197, 0.08029, 0.75, 0.01, 0.5803, 0.08029, 0.51, 0.25, 0.5803, 0.4197, 0.0, 0.0, 0.0, 0.0, 0.0, 0.0, 0.0, 0.0, 0.0, 0.0, 0.0, 0.0, 0.0, 0.0, 0.0, 0.0, 0.0, 0.0, 0.0, 0.0, 0.0, 0.0, 0.0, 0.0, 0.0, 0.0, 0.0, 0.0, 0.0, 0.0, 0.0, 0.0, 0.0, 0.0, 0.0, 0.0, 0.0, 0.0, 0.0, 0.0, 0.0, 0.0, 0.0, 0.0, 0.0, 0.0, 0.0, 0.0, 0.0, 0.0, 0.0, 0.0, 0.0, 0.0, 0.0, 0.0, 0.0, 0.0, 0.0, 0.0, 0.0, 0.0, 0.0, 0.0, 0.0, 0.0, 0.0, 0.0, 0.0, 0.0, 0.0, 0.0, 0.0, 0.0, 0.0, 0.0, 0.0, 0.0, 0.0, 0.0, 0.0, 0.0, 0.0, 0.0, 0.0, 0.0, 0.0, 0.0, 0.0, 0.0, 0.0, 0.0, 0.0, 0.0, 0.0, 0.0, 0.0, 0.0, 0.0, 0.0, 0.0, 0.0, 0.0, 0.0, 0.0, 0.0, 0.0, 0.0, 0.0, 0.0, 0.0, 0.0, 0.0, 0.0, 0.0, 0.0, 0.0, 0.0, 0.0, 0.0, 0.0, 0.0, 0.0, 0.0, 0.0, 0.0, 0.0, 0.0, 0.0, 0.0, 0.0, 0.0, 0.0, 0.0, 0.0, 0.0, 0.0, 0.0, 0.0, 0.0, 0.0, 0.0, 0.0, 0.0, 0.0, 0.0, 0.0, 0.0, 0.0, 0.0, 0.0, 0.0, 0.0, 0.0, 0.0, 0.0, 0.0, 0.0, 0.0, 0.0, 0.0, 0.0, 0.0, 0.0, 0.0, 0.0, 0.0, 0.0, 0.0, 0.0, 0.0, 0.0, 0.0, 0.0, 0.0, 0.0, 0.0, 0.0, 0.0, 0.0, 0.0, 0.0, 0.0, 0.0, 0.0, 0.0, 0.0, 0.0, 0.0, 0.0, 0.0, 0.0, 0.0, 0.0, 0.0, 0.0, 0.0, 0.0, 0.0, 0.0, 0.0, 0.0, 0.0, 0.0, 0.0, 0.0, 0.0, 0.0, 0.0, 0.0, 0.0, 0.0, 0.0, 0.0, 0.0, 0.0, 0.0, 0.0, 0.0, 0.0, 0.0, 0.0, 0.0, 0.0, 0.0, 0.0, 0.0, 0.0, 0.0, 0.0, 0.0, 0.0, 0.0, 0.0, 0.0, 0.0, 0.0, 0.0, 0.0, 0.0, 0.0, 0.0, 0.0, 0.0, 0.0, 0.0, 0.0, 0.0, 0.0, 0.0, 0.0, 0.0, 0.0, 0.0, 0.0, 0.0, 0.0, 0.0, 0.0, 0.0, 0.0, 0.0, 0.0, 0.0, 0.0, 0.0, 0.0, 0.0, 0.0, 0.0, 0.0, 0.0, 0.0, 0.0, 0.0, 0.0, 0.0, 0.0, 0.0, 0.0, 0.0, 0.0, 0.0, 0.0, 0.0, 0.0, 0.0, 0.0, 0.0, 0.0, 0.0, 0.0, 0.0, 0.0, 0.0, 0.0, 0.0, 0.0, 0.0, 0.0, 0.0, 0.0, 0.0, 0.0, 0.0, 0.0, 0.0, 0.0, 0.0, 0.0, 0.0, 0.0, 0.0, 0.0, 0.0, 0.0, 0.0, 0.0, 0.0, 0.0, 0.0, 0.0, 0.0, 0.0, 0.0, 0.0, 0.0, 0.0, 0.0, 0.0, 0.0, 0.0, 0.0, 0.0, 0.0, 0.0, 0.0, 0.0, 0.0, 0.0, 0.0, 0.0, 0.0, 0.0, 0.0, 0.0, 0.0, 0.0, 0.0, 0.0, 0.0, 0.0, 0.0, 0.0, 0.0, 0.0, 0.0, 0.0, 0.0, 0.0, 0.0, 0.0, 0.0, 0.0, 0.0, 0.0, 0.0, 0.0, 0.0, 0.0, 0.0, 0.0, 0.0, 0.0, 0.0, 0.0, 0.0, 0.0, 0.0, 0.0, 0.0, 0.0, 0.0, 0.0, 0.0, 0.0, 0.0, 0.0, 0.0, 0.0, 0.0, 0.0, 0.0, 0.0, 0.0, 0.0, 0.0, 0.0, 0.0, 0.0, 0.0, 0.0, 0.0, 0.0, 0.0, 0.0, 0.0, 0.0, 0.0, 0.0, 0.0, 0.0, 0.0, 0.0, 0.0, 0.0, 0.0, 0.0, 0.0, 0.0, 0.0, 0.0, 0.0, 0.0, 0.0, 0.0, 0.0, 0.0, 0.0, 0.0, 0.0, 0.0, 0.0, 0.0, 0.0, 0.0, 0.0, 0.0, 0.0, 0.0, 0.0, 0.0, 0.0, 0.0, 0.0, 0.0, 0.0, 0.0, 0.0, 0.0, 0.0, 0.0, 0.0, 0.0, 0.0, 0.0, 0.0, 0.0, 0.0, 0.0, 0.0, 0.0, 0.0, 0.0, 0.0, 0.0, 0.0, 0.0, 0.0, 0.0, 0.0, 0.0, 0.0, 0.0, 0.0, 0.0, 0.0, 0.0, 0.0, 0.0, 0.0, 0.0, 0.0, 0.0, 0.0, 0.0, 0.0, 0.0, 0.0, 0.0, 0.0, 0.0, 0.0, 0.0, 0.0, 0.0, 0.0, 0.0, 0.0, 0.0, 0.0, 0.0, 0.0, 0.0, 0.0, 0.0, 0.0, 0.0, 0.0, 0.0, 0.0, 0.0, 0.0, 0.0, 0.0, 0.0, 0.0, 0.0, 0.0, 0.0, 0.0, 0.0, 0.0, 0.0, 0.0, 0.0, 0.0, 0.0, 0.0, 0.0, 0.0, 0.0, 0.0, 0.0, 0.0, 0.0, 0.0, 0.0, 0.0, 0.0, 0.0, 0.0, 0.0, 0.0, 0.0, 0.0, 0.0, 0.0, 0.0, 0.0, 0.0, 0.0, 0.0, 0.0, 0.0, 0.0, 0.0, 0.0, 0.0, 0.0, 0.0, 0.0, 0.0, 0.0, 0.0, 0.0, 0.0, 0.0, 0.0, 0.0, 0.0, 0.0, 0.0, 0.0, 0.0, 0.0, 0.0, 0.0, 0.0, 0.0, 0.0, 0.0, 0.0, 0.0, 0.0, 0.0, 0.0, 0.0, 0.0, 0.0, 0.0, 0.0, 0.0, 0.0, 0.0, 0.0, 0.0, 0.0, 0.0, 0.0, 0.0, 0.0, 0.0, 0.0, 0.0, 0.0, 0.0, 0.0, 0.0, 0.0, 0.0, 0.0, 0.0, 0.0, 0.0, 0.0, 0.0, 0.0, 0.0, 0.0, 0.0, 0.0, 0.0, 0.0, 0.0, 0.0, 0.0, 0.0, 0.0, 0.0, 0.0, 0.0, 0.0, 0.0, 0.0, 0.0, 0.0, 0.0, 0.0, 0.0, 0.0, 0.0, 0.0, 0.0, 0.0, 0.0, 0.0, 0.0, 0.0, 0.0, 0.0, 0.0, 0.0, 0.0, 0.0, 0.0, 0.0, 0.0, 0.0, 0.0, 0.0, 0.0, 0.0, 0.0, 0.0, 0.0, 0.0, 0.0, 0.0, 0.0, 0.0, 0.0, 0.0, 0.0, 0.0, 0.0, 0.0, 0.0, 0.0, 0.0, 0.0, 0.0, 0.0, 0.0, 0.0, 0.0, 0.0, 0.0, 0.0, 0.0, 0.0, 0.0, 0.0, 0.0, 0.0, 0.0, 0.0, 0.0, 0.0, 0.0, 0.0, 0.0, 0.0, 0.0, 0.0, 0.0, 0.0, 0.0, 0.0, 0.0, 0.0, 0.0, 0.0, 0.0, 0.0, 0.0, 0.0, 0.0, 0.0, 0.0, 0.0, 0.0, 0.0, 0.0, 0.0, 0.0, 0.0, 0.0, 0.0, 0.0, 0.0, 0.0, 0.0, 0.0, 0.0, 0.0, 0.0, 0.0, 0.0, 0.0, 0.0, 0.0, 0.0, 0.0, 0.0, 0.0, 0.0, 0.0, 0.0, 0.0, 0.0, 0.0, 0.0, 0.0, 0.0, 0.0, 0.0, 0.0, 0.0, 0.0, 0.0, 0.0, 0.0, 0.0, 0.0, 0.0, 0.0, 0.0, 0.0, 0.0, 0.0, 0.0, 0.0, 0.0, 0.0, 0.0, 0.0, 0.0, 0.0, 0.0, 0.0, 0.0, 0.0, 0.0, 0.0, 0.0, 0.0, 0.0, 0.0, 0.0, 0.0, 0.0, 0.0, 0.0, 0.0, 0.0, 0.0, 0.0, 0.0, 0.0, 0.0, 0.0, 0.0, 0.0, 0.0, 0.0, 0.0, 0.0, 0.0, 0.0, 0.0, 0.0, 0.0, 0.0, 0.0, 0.0, 0.0, 0.0, 0.0, 0.0, 0.0, 0.0, 0.0, 0.0, 0.0, 0.0, 0.0, 0.0, 0.0, 0.0, 0.0, 0.0, 0.0, 0.0, 0.0, 0.0, 0.0, 0.0, 0.0, 0.0, 0.0, 0.0, 0.0, 0.0, 0.0, 0.0, 0.0, 0.0, 0.0, 0.0, 0.0, 0.0, 0.0, 0.0, 0.0, 0.0, 0.0, 0.0, 0.0, 0.0, 0.0, 0.0, 0.0, 0.0, 0.0, 0.0, 0.0, 0.0, 0.0, 0.0, 0.0, 0.0, 0.0, 0.0, 0.0, 0.0, 0.0, 0.0, 0.0, 0.0, 0.0, 0.0, 0.0, 0.0, 0.0, 0.0, 0.0, 0.0, 1.0, 0.5, 1.0, 1.0, 0.875, 1.0, 0.875, 0.5, 0.875, 0.5, 0.875, 1.0, 0.75, 1.0, 0.75, 0.5, 0.75, 0.5, 0.75, 1.0, 0.625, 1.0, 0.625, 0.5, 0.625, 0.5, 0.625, 1.0, 0.5, 1.0, 0.5, 0.5, 0.5, 0.5, 0.5, 1.0, 0.375, 1.0, 0.375, 0.5, 0.375, 0.5, 0.375, 1.0, 0.25, 1.0, 0.25, 0.5, 0.4197, 0.4197, 0.25, 0.49, 0.08029, 0.4197, 0.01, 0.25, 0.08029, 0.08029, 0.25, 0.01, 0.4197, 0.08029, 0.49, 0.25, 0.25, 0.5, 0.25, 1.0, 0.125, 1.0, 0.125, 0.5, 0.125, 0.5, 0.125, 1.0, 0.0, 1.0, 0.0, 0.5, 0.75, 0.49, 0.9197, 0.4197, 0.99, 0.25, 0.9197, 0.08029, 0.75, 0.01, 0.5803, 0.08029, 0.51, 0.25, 0.5803, 0.4197, 0.0, 0.0, 0.0, 0.0, 0.0, 0.0, 0.0, 0.0, 0.0, 0.0, 0.0, 0.0, 0.0, 0.0, 0.0, 0.0, 0.0, 0.0, 0.0, 0.0, 0.0, 0.0, 0.0, 0.0, 0.0, 0.0, 0.0, 0.0, 0.0, 0.0, 0.0, 0.0, 0.0, 0.0, 0.0, 0.0, 0.0, 0.0, 0.0, 0.0, 0.0, 0.0, 0.0, 0.0, 0.0, 0.0, 0.0, 0.0, 0.0, 0.0, 0.0, 0.0, 0.0, 0.0, 0.0, 0.0, 0.0, 0.0, 0.0, 0.0, 0.0, 0.0, 0.0, 0.0, 0.0, 0.0, 0.0, 0.0, 0.0, 0.0, 0.0, 0.0, 0.0, 0.0, 0.0, 0.0, 0.0, 0.0, 0.0, 0.0, 0.0, 0.0, 0.0, 0.0, 0.0, 0.0, 0.0, 0.0, 0.0, 0.0, 0.0, 0.0, 0.0, 0.0, 0.0, 0.0, 0.0, 0.0, 0.0, 0.0, 0.0, 0.0, 0.0, 0.0, 0.0, 0.0, 0.0, 0.0, 0.0, 0.0, 0.0, 0.0, 0.0, 0.0, 0.0, 0.0, 0.0, 0.0, 0.0, 0.0, 0.0, 0.0, 0.0, 0.0, 0.0, 0.0, 0.0, 0.0, 0.0, 0.0, 0.0, 0.0, 0.0, 0.0, 0.0, 0.0, 0.0, 0.0, 0.0, 0.0, 0.0, 0.0, 0.0, 0.0, 0.0, 0.0, 0.0, 0.0, 0.0, 0.0, 0.0, 0.0, 0.0, 0.0, 0.0, 0.0, 0.0, 0.0, 0.0, 0.0, 0.0, 0.0, 0.0, 0.0, 0.0, 0.0, 0.0, 0.0, 0.0, 0.0, 0.0, 0.0, 0.0, 0.0, 0.0, 0.0, 0.0, 0.0, 0.0, 0.0, 0.0, 0.0, 0.0, 0.0, 0.0, 0.0, 0.0, 0.0, 0.0, 0.0, 0.0, 0.0, 0.0, 0.0, 0.0, 0.0, 0.0, 0.0, 0.0, 0.0, 0.0, 0.0, 0.0, 0.0, 0.0, 0.0, 0.0, 0.0, 0.0, 0.0, 0.0, 0.0, 0.0, 0.0, 0.0, 0.0, 0.0, 0.0, 0.0, 0.0, 0.0, 0.0, 0.0, 0.0, 0.0, 0.0, 0.0, 0.0, 0.0, 0.0, 0.0, 0.0, 0.0, 0.0, 0.0, 0.0, 0.0, 0.0, 0.0, 0.0, 0.0, 0.0, 0.0, 0.0, 0.0, 0.0, 0.0, 0.0, 0.0, 0.0, 0.0, 0.0, 0.0, 0.0, 0.0, 0.0, 0.0, 0.0, 0.0, 0.0, 0.0, 0.0, 0.0, 0.0, 0.0, 0.0, 0.0, 0.0, 0.0, 0.0, 0.0, 0.0, 0.0, 0.0, 0.0, 0.0, 0.0, 0.0, 0.0, 0.0, 0.0, 0.0, 0.0, 0.0, 0.0, 0.0, 0.0, 0.0, 0.0, 0.0, 0.0, 0.0, 0.0, 0.0, 0.0, 0.0, 0.0, 0.0, 0.0, 0.0, 0.0, 0.0, 0.0, 0.0, 0.0, 0.0, 0.0, 0.0, 0.0, 0.0, 0.0, 0.0, 0.0, 0.0, 0.0, 0.0, 0.0, 0.0, 0.0, 0.0, 0.0, 0.0, 0.0, 0.0, 0.0, 0.0, 0.0, 0.0, 0.0, 0.0, 0.0, 0.0, 0.0, 0.0, 0.0, 0.0, 0.0, 0.0, 0.0, 0.0, 0.0, 0.0, 0.0, 0.0, 0.0, 0.0, 0.0, 0.0, 0.0, 0.0, 0.0, 0.0, 0.0, 0.0, 0.0, 0.0, 0.0, 0.0, 0.0, 0.0, 0.0, 0.0, 0.0, 0.0, 0.0, 0.0, 0.0, 0.0, 0.0, 0.0, 0.0, 0.0, 0.0, 0.0, 0.0, 0.0, 0.0, 0.0, 0.0, 0.0, 0.0, 0.0, 0.0, 0.0, 0.0, 0.0, 0.0, 0.0, 0.0, 0.0, 0.0, 0.0, 0.0, 0.0, 0.0, 0.0, 0.0, 0.0, 0.0, 0.0, 0.0, 0.0, 0.0, 0.0, 0.0, 0.0, 0.0, 0.0, 0.0, 0.0, 0.0, 0.0, 0.0, 0.0, 0.0, 0.0, 0.0, 0.0, 0.0, 0.0, 0.0, 0.0, 0.0, 0.0, 0.0, 0.0, 0.0, 0.0, 0.0, 0.0, 0.0, 0.0, 0.0, 0.0, 0.0, 0.0, 0.0, 0.0, 0.0, 0.0, 0.0, 0.0, 0.0, 0.0, 0.0, 0.0, 0.0, 0.0, 0.0, 0.0, 0.0, 0.0, 0.0, 0.0, 0.0, 0.0, 0.0, 0.0, 0.0, 0.0, 0.0, 0.0, 0.0, 0.0, 0.0, 0.0, 0.0, 0.0, 0.0, 0.0, 0.0, 0.0, 0.0, 0.0, 0.0, 0.0, 0.0, 0.0, 0.0, 0.0, 0.0, 0.0, 0.0, 0.0, 0.0, 0.0, 0.0, 0.0, 0.0, 0.0, 0.0, 0.0, 0.0, 0.0, 0.0, 0.0, 0.0, 0.0, 0.0, 0.0, 0.0, 0.0, 0.0, 0.0, 0.0, 0.0, 0.0, 0.0, 0.0, 0.0, 0.0, 0.0, 0.0, 0.0, 0.0, 0.0, 0.0, 0.0, 0.0, 0.0, 0.0, 0.0, 0.0, 0.0, 0.0, 0.0, 0.0, 0.0, 0.0, 0.0, 0.0, 0.0, 0.0, 0.0, 0.0, 0.0, 0.0, 0.0, 0.0, 0.0, 0.0, 0.0, 0.0, 0.0, 0.0, 0.0, 0.0, 0.0, 0.0, 0.0, 0.0, 0.0])
me_circle_006.materials.append(mat_bf_wood_002)
me_circle_006.materials.append(mat_bf_wood_003)
me_circle_006.materials.append(mat_bf_wood)
me_circle_006.materials.append(mat_bf_wood_001)
me_circle_006.update()
me_cylinder_005 = bpy.data.meshes.new('Cylinder.005')
me_cylinder_005.from_pydata([(0.4015, 1.083, 0.1), (0.398, 1.132, 0.4314), (0.1503, 1.24, 0.1), (0.196, 1.258, 0.4314), (0.2214, 1.527, 0.1), (0.2532, 1.489, 0.4927), (0.5165, 1.548, 0.1), (0.4904, 1.506, 0.4314), (0.6278, 1.274, 0.1), (0.5799, 1.286, 0.4314), (0.3181, 1.494, 0.4314), (0.2319, 1.403, 0.4101), (1.176, 0.7617, 0.1), (1.222, 0.7428, 0.4071), (1.429, 0.9161, 0.1), (1.425, 0.8669, 0.3995), (1.653, 0.7238, 0.1), (1.595, 0.7198, 0.4927), (1.54, 0.4505, 0.1), (1.514, 0.4926, 0.4314), (1.245, 0.4739, 0.1), (1.277, 0.5115, 0.4166), (1.58, 0.6521, 0.4314), (1.499, 0.7993, 0.4101)], [], [(0, 1, 3, 2), (2, 3, 11, 5, 4), (4, 5, 10, 7, 6), (3, 7, 10, 11), (6, 7, 9, 8), (8, 9, 1, 0), (0, 2, 4, 6, 8), (7, 3, 1, 9), (11, 10, 5), (12, 13, 15, 14), (14, 15, 23, 17, 16), (16, 17, 22, 19, 18), (15, 19, 22, 23), (18, 19, 21, 20), (20, 21, 13, 12), (12, 14, 16, 18, 20), (19, 15, 13, 21), (23, 22, 17)])
_uv = me_cylinder_005.uv_layers.new(name='UVMap')
_uv.uv.foreach_set('vector', [1.0, 0.5, 1.0, 1.0, 0.8, 1.0, 0.8, 0.5, 0.8, 0.5, 0.8, 1.0, 0.6744, 1.0, 0.6, 1.0, 0.6, 0.5, 0.6, 0.5, 0.6, 1.0, 0.5452, 1.0, 0.4, 1.0, 0.4, 0.5, 0.4783, 0.3242, 0.1089, 0.05584, 0.3138, 0.05584, 0.4235, 0.1557, 0.4, 0.5, 0.4, 1.0, 0.2, 1.0, 0.2, 0.5, 0.2, 0.5, 0.2, 1.0, 2.98e-08, 1.0, 2.98e-08, 0.5, 0.75, 0.49, 0.9783, 0.3242, 0.8911, 0.05584, 0.6089, 0.05584, 0.5217, 0.3242, 0.1089, 0.05584, 0.4783, 0.3242, 0.25, 0.49, 0.02175, 0.3242, 0.4235, 0.1557, 0.3138, 0.05584, 0.3911, 0.05584, 1.0, 0.5, 1.0, 1.0, 0.8, 1.0, 0.8, 0.5, 0.8, 0.5, 0.8, 1.0, 0.6744, 1.0, 0.6, 1.0, 0.6, 0.5, 0.6, 0.5, 0.6, 1.0, 0.5452, 1.0, 0.4, 1.0, 0.4, 0.5, 0.4783, 0.3242, 0.1089, 0.05584, 0.3138, 0.05584, 0.4235, 0.1557, 0.4, 0.5, 0.4, 1.0, 0.2, 1.0, 0.2, 0.5, 0.2, 0.5, 0.2, 1.0, 2.98e-08, 1.0, 2.98e-08, 0.5, 0.75, 0.49, 0.9783, 0.3242, 0.8911, 0.05584, 0.6089, 0.05584, 0.5217, 0.3242, 0.1089, 0.05584, 0.4783, 0.3242, 0.25, 0.49, 0.02175, 0.3242, 0.4235, 0.1557, 0.3138, 0.05584, 0.3911, 0.05584])
me_cylinder_005.update()
me_cylinder_011 = bpy.data.meshes.new('Cylinder.011')
me_cylinder_011.from_pydata([(0.0, 0.03, -0.145), (0.0, 0.03, 0.145), (0.02853, 0.009271, -0.145), (0.02853, 0.009271, 0.145), (0.01763, -0.02427, -0.145), (0.01763, -0.02427, 0.145), (-0.01763, -0.02427, -0.145), (-0.01763, -0.02427, 0.145), (-0.02853, 0.009271, -0.145), (-0.02853, 0.009271, 0.145)], [], [(0, 1, 3, 2), (2, 3, 5, 4), (4, 5, 7, 6), (3, 1, 9, 7, 5), (6, 7, 9, 8), (8, 9, 1, 0), (0, 2, 4, 6, 8)])
_uv = me_cylinder_011.uv_layers.new(name='UVMap')
_uv.uv.foreach_set('vector', [1.0, 0.5, 1.0, 1.0, 0.8, 1.0, 0.8, 0.5, 0.8, 0.5, 0.8, 1.0, 0.6, 1.0, 0.6, 0.5, 0.6, 0.5, 0.6, 1.0, 0.4, 1.0, 0.4, 0.5, 0.4783, 0.3242, 0.25, 0.49, 0.02175, 0.3242, 0.1089, 0.05584, 0.3911, 0.05584, 0.4, 0.5, 0.4, 1.0, 0.2, 1.0, 0.2, 0.5, 0.2, 0.5, 0.2, 1.0, 2.98e-08, 1.0, 2.98e-08, 0.5, 0.75, 0.49, 0.9783, 0.3242, 0.8911, 0.05584, 0.6089, 0.05584, 0.5217, 0.3242])
me_cylinder_011.update()
me_cylinder_013 = bpy.data.meshes.new('Cylinder.013')
me_cylinder_013.from_pydata([(0.0, 0.021, -0.095), (0.04942, 0.02595, 0.1143), (0.01997, 0.006489, -0.095), (0.06939, 0.01144, 0.1143), (0.01234, -0.01699, -0.095), (0.06176, -0.01204, 0.1143), (-0.01234, -0.01699, -0.095), (0.03708, -0.01204, 0.1143), (-0.01997, 0.006489, -0.095), (0.02945, 0.01144, 0.1143), (0.1853, 0.1318, -0.0107), (0.04026, 0.02289, 0.1049), (0.1907, 0.1088, -0.01772), (0.04567, -0.0001554, 0.09787), (0.2102, 0.1012, -0.004641), (0.06519, -0.007734, 0.1109), (0.2169, 0.1196, 0.01046), (0.07184, 0.01063, 0.126), (0.2015, 0.1385, 0.006715), (0.05644, 0.02955, 0.1223), (0.2532, -0.07, 0.02501), (0.08403, 0.01267, 0.129), (0.2362, -0.07135, 0.007186), (0.067, 0.01131, 0.1111), (0.2275, -0.09446, 0.006677), (0.05832, -0.01179, 0.1106), (0.2392, -0.1074, 0.02419), (0.06997, -0.02471, 0.1281), (0.2551, -0.09226, 0.03552), (0.08586, -0.009595, 0.1395)], [], [(0, 1, 3, 2), (2, 3, 5, 4), (4, 5, 7, 6), (3, 1, 9, 7, 5), (6, 7, 9, 8), (8, 9, 1, 0), (0, 2, 4, 6, 8), (10, 11, 13, 12), (12, 13, 15, 14), (14, 15, 17, 16), (13, 11, 19, 17, 15), (16, 17, 19, 18), (18, 19, 11, 10), (10, 12, 14, 16, 18), (20, 21, 23, 22), (22, 23, 25, 24), (24, 25, 27, 26), (23, 21, 29, 27, 25), (26, 27, 29, 28), (28, 29, 21, 20), (20, 22, 24, 26, 28)])
_uv = me_cylinder_013.uv_layers.new(name='UVMap')
_uv.uv.foreach_set('vector', [1.0, 0.5, 1.0, 1.0, 0.8, 1.0, 0.8, 0.5, 0.8, 0.5, 0.8, 1.0, 0.6, 1.0, 0.6, 0.5, 0.6, 0.5, 0.6, 1.0, 0.4, 1.0, 0.4, 0.5, 0.4783, 0.3242, 0.25, 0.49, 0.02175, 0.3242, 0.1089, 0.05584, 0.3911, 0.05584, 0.4, 0.5, 0.4, 1.0, 0.2, 1.0, 0.2, 0.5, 0.2, 0.5, 0.2, 1.0, 2.98e-08, 1.0, 2.98e-08, 0.5, 0.75, 0.49, 0.9783, 0.3242, 0.8911, 0.05584, 0.6089, 0.05584, 0.5217, 0.3242, 1.0, 0.5, 1.0, 1.0, 0.8, 1.0, 0.8, 0.5, 0.8, 0.5, 0.8, 1.0, 0.6, 1.0, 0.6, 0.5, 0.6, 0.5, 0.6, 1.0, 0.4, 1.0, 0.4, 0.5, 0.4783, 0.3242, 0.25, 0.49, 0.02175, 0.3242, 0.1089, 0.05584, 0.3911, 0.05584, 0.4, 0.5, 0.4, 1.0, 0.2, 1.0, 0.2, 0.5, 0.2, 0.5, 0.2, 1.0, 2.98e-08, 1.0, 2.98e-08, 0.5, 0.75, 0.49, 0.9783, 0.3242, 0.8911, 0.05584, 0.6089, 0.05584, 0.5217, 0.3242, 1.0, 0.5, 1.0, 1.0, 0.8, 1.0, 0.8, 0.5, 0.8, 0.5, 0.8, 1.0, 0.6, 1.0, 0.6, 0.5, 0.6, 0.5, 0.6, 1.0, 0.4, 1.0, 0.4, 0.5, 0.4783, 0.3242, 0.25, 0.49, 0.02175, 0.3242, 0.1089, 0.05584, 0.3911, 0.05584, 0.4, 0.5, 0.4, 1.0, 0.2, 1.0, 0.2, 0.5, 0.2, 0.5, 0.2, 1.0, 2.98e-08, 1.0, 2.98e-08, 0.5, 0.75, 0.49, 0.9783, 0.3242, 0.8911, 0.05584, 0.6089, 0.05584, 0.5217, 0.3242])
me_cylinder_013.update()
me_cylinder_015 = bpy.data.meshes.new('Cylinder.015')
me_cylinder_015.from_pydata([(-0.5532, 0.7855, 0.08719), (-0.04525, 1.306, 0.09542), (-0.5194, 0.7479, 0.1879), (-0.01814, 1.275, 0.1904), (-0.5727, 0.8003, 0.2541), (-0.07841, 1.334, 0.2508), (-0.6298, 0.861, 0.2026), (-0.1407, 1.4, 0.1948), (-0.6308, 0.8643, 0.08827), (-0.1175, 1.38, 0.1011), (-0.4326, 0.8731, 0.1044), (-0.358, 1.001, 0.08369), (-0.2718, 1.118, 0.07295), (-0.157, 1.212, 0.08511), (-0.1443, 1.194, 0.1679), (-0.2419, 1.085, 0.1703), (-0.3345, 0.9735, 0.1756), (-0.4043, 0.8407, 0.2005), (-0.1816, 1.231, 0.2477), (-0.3023, 1.144, 0.2306), (-0.3758, 1.015, 0.2521), (-0.4712, 0.9058, 0.2552), (-0.2607, 1.313, 0.1775), (-0.3618, 1.207, 0.177), (-0.4313, 1.074, 0.2019), (-0.5187, 0.9576, 0.2118), (-0.242, 1.297, 0.07999), (-0.3404, 1.189, 0.08169), (-0.4123, 1.058, 0.1046), (-0.5067, 0.9485, 0.1085), (-0.7943, 1.012, 0.08719), (-0.3058, 1.551, 0.09542), (-0.8339, 1.044, 0.1879), (-0.3387, 1.576, 0.1904), (-0.7783, 0.9935, 0.2541), (-0.2762, 1.52, 0.2508), (-0.7142, 0.9404, 0.2026), (-0.2067, 1.462, 0.1948), (-0.7109, 0.9395, 0.08827), (-0.2278, 1.484, 0.1011), (-0.7143, 1.138, 0.1044), (-0.5909, 1.22, 0.08369), (-0.4794, 1.314, 0.07295), (-0.3933, 1.434, 0.08511), (-0.4118, 1.446, 0.1679), (-0.5151, 1.341, 0.1703), (-0.6202, 1.242, 0.1756), (-0.7484, 1.164, 0.2005), (-0.3722, 1.411, 0.2477), (-0.4525, 1.285, 0.2306), (-0.5766, 1.203, 0.2521), (-0.6793, 1.101, 0.2552), (-0.286, 1.337, 0.1775), (-0.3858, 1.229, 0.177), (-0.514, 1.152, 0.2019), (-0.6247, 1.057, 0.2118), (-0.3026, 1.354, 0.07998), (-0.405, 1.249, 0.08169), (-0.5308, 1.17, 0.1046), (-0.6345, 1.069, 0.1085), (-0.7004, 0.9238, 0.3442), (-0.2118, 1.463, 0.336), (-0.7399, 0.9552, 0.2435), (-0.2447, 1.488, 0.2409), (-0.6844, 0.9052, 0.1773), (-0.1822, 1.432, 0.1806), (-0.6202, 0.8521, 0.2288), (-0.1127, 1.373, 0.2366), (-0.6169, 0.8512, 0.3431), (-0.1338, 1.395, 0.3303), (-0.6204, 1.05, 0.327), (-0.4969, 1.132, 0.3477), (-0.3854, 1.225, 0.3584), (-0.2993, 1.346, 0.3463), (-0.3178, 1.357, 0.2635), (-0.4211, 1.253, 0.2611), (-0.5262, 1.154, 0.2558), (-0.6545, 1.076, 0.2309), (-0.2783, 1.322, 0.1837), (-0.3585, 1.196, 0.2008), (-0.4827, 1.115, 0.1793), (-0.5854, 1.013, 0.1762), (-0.192, 1.248, 0.2539), (-0.2919, 1.141, 0.2544), (-0.4201, 1.063, 0.2295), (-0.5307, 0.9689, 0.2196), (-0.2086, 1.266, 0.3514), (-0.311, 1.161, 0.3497), (-0.4368, 1.081, 0.3268), (-0.5405, 0.9803, 0.3229)], [], [(13, 1, 3, 14), (14, 3, 5, 18), (18, 5, 7, 22), (3, 1, 9, 7, 5), (22, 7, 9, 26), (26, 9, 1, 13), (0, 2, 4, 6, 8), (8, 29, 10, 0), (29, 28, 11, 10), (28, 27, 12, 11), (27, 26, 13, 12), (6, 25, 29, 8), (25, 24, 28, 29), (24, 23, 27, 28), (23, 22, 26, 27), (4, 21, 25, 6), (21, 20, 24, 25), (20, 19, 23, 24), (19, 18, 22, 23), (2, 17, 21, 4), (17, 16, 20, 21), (16, 15, 19, 20), (15, 14, 18, 19), (0, 10, 17, 2), (10, 11, 16, 17), (11, 12, 15, 16), (12, 13, 14, 15), (43, 31, 33, 44), (44, 33, 35, 48), (48, 35, 37, 52), (33, 31, 39, 37, 35), (52, 37, 39, 56), (56, 39, 31, 43), (30, 32, 34, 36, 38), (38, 59, 40, 30), (59, 58, 41, 40), (58, 57, 42, 41), (57, 56, 43, 42), (36, 55, 59, 38), (55, 54, 58, 59), (54, 53, 57, 58), (53, 52, 56, 57), (34, 51, 55, 36), (51, 50, 54, 55), (50, 49, 53, 54), (49, 48, 52, 53), (32, 47, 51, 34), (47, 46, 50, 51), (46, 45, 49, 50), (45, 44, 48, 49), (30, 40, 47, 32), (40, 41, 46, 47), (41, 42, 45, 46), (42, 43, 44, 45), (73, 61, 63, 74), (74, 63, 65, 78), (78, 65, 67, 82), (63, 61, 69, 67, 65), (82, 67, 69, 86), (86, 69, 61, 73), (60, 62, 64, 66, 68), (68, 89, 70, 60), (89, 88, 71, 70), (88, 87, 72, 71), (87, 86, 73, 72), (66, 85, 89, 68), (85, 84, 88, 89), (84, 83, 87, 88), (83, 82, 86, 87), (64, 81, 85, 66), (81, 80, 84, 85), (80, 79, 83, 84), (79, 78, 82, 83), (62, 77, 81, 64), (77, 76, 80, 81), (76, 75, 79, 80), (75, 74, 78, 79), (60, 70, 77, 62), (70, 71, 76, 77), (71, 72, 75, 76), (72, 73, 74, 75)])
_uv = me_cylinder_015.uv_layers.new(name='UVMap')
_uv.uv.foreach_set('vector', [1.0, 0.9, 1.0, 1.0, 0.8, 1.0, 0.8, 0.9, 0.8, 0.9, 0.8, 1.0, 0.6, 1.0, 0.6, 0.9, 0.6, 0.9, 0.6, 1.0, 0.4, 1.0, 0.4, 0.9, 0.4783, 0.3242, 0.25, 0.49, 0.02175, 0.3242, 0.1089, 0.05584, 0.3911, 0.05584, 0.4, 0.9, 0.4, 1.0, 0.2, 1.0, 0.2, 0.9, 0.2, 0.9, 0.2, 1.0, 2.98e-08, 1.0, 2.98e-08, 0.9, 0.75, 0.49, 0.9783, 0.3242, 0.8911, 0.05584, 0.6089, 0.05584, 0.5217, 0.3242, 0.2, 0.5, 0.2, 0.6, 2.98e-08, 0.6, 2.98e-08, 0.5, 0.2, 0.6, 0.2, 0.7, 2.98e-08, 0.7, 2.98e-08, 0.6, 0.2, 0.7, 0.2, 0.8, 2.98e-08, 0.8, 2.98e-08, 0.7, 0.2, 0.8, 0.2, 0.9, 2.98e-08, 0.9, 2.98e-08, 0.8, 0.4, 0.5, 0.4, 0.6, 0.2, 0.6, 0.2, 0.5, 0.4, 0.6, 0.4, 0.7, 0.2, 0.7, 0.2, 0.6, 0.4, 0.7, 0.4, 0.8, 0.2, 0.8, 0.2, 0.7, 0.4, 0.8, 0.4, 0.9, 0.2, 0.9, 0.2, 0.8, 0.6, 0.5, 0.6, 0.6, 0.4, 0.6, 0.4, 0.5, 0.6, 0.6, 0.6, 0.7, 0.4, 0.7, 0.4, 0.6, 0.6, 0.7, 0.6, 0.8, 0.4, 0.8, 0.4, 0.7, 0.6, 0.8, 0.6, 0.9, 0.4, 0.9, 0.4, 0.8, 0.8, 0.5, 0.8, 0.6, 0.6, 0.6, 0.6, 0.5, 0.8, 0.6, 0.8, 0.7, 0.6, 0.7, 0.6, 0.6, 0.8, 0.7, 0.8, 0.8, 0.6, 0.8, 0.6, 0.7, 0.8, 0.8, 0.8, 0.9, 0.6, 0.9, 0.6, 0.8, 1.0, 0.5, 1.0, 0.6, 0.8, 0.6, 0.8, 0.5, 1.0, 0.6, 1.0, 0.7, 0.8, 0.7, 0.8, 0.6, 1.0, 0.7, 1.0, 0.8, 0.8, 0.8, 0.8, 0.7, 1.0, 0.8, 1.0, 0.9, 0.8, 0.9, 0.8, 0.8, 1.0, 0.9, 1.0, 1.0, 0.8, 1.0, 0.8, 0.9, 0.8, 0.9, 0.8, 1.0, 0.6, 1.0, 0.6, 0.9, 0.6, 0.9, 0.6, 1.0, 0.4, 1.0, 0.4, 0.9, 0.4783, 0.3242, 0.25, 0.49, 0.02175, 0.3242, 0.1089, 0.05584, 0.3911, 0.05584, 0.4, 0.9, 0.4, 1.0, 0.2, 1.0, 0.2, 0.9, 0.2, 0.9, 0.2, 1.0, 2.98e-08, 1.0, 2.98e-08, 0.9, 0.75, 0.49, 0.9783, 0.3242, 0.8911, 0.05584, 0.6089, 0.05584, 0.5217, 0.3242, 0.2, 0.5, 0.2, 0.6, 2.98e-08, 0.6, 2.98e-08, 0.5, 0.2, 0.6, 0.2, 0.7, 2.98e-08, 0.7, 2.98e-08, 0.6, 0.2, 0.7, 0.2, 0.8, 2.98e-08, 0.8, 2.98e-08, 0.7, 0.2, 0.8, 0.2, 0.9, 2.98e-08, 0.9, 2.98e-08, 0.8, 0.4, 0.5, 0.4, 0.6, 0.2, 0.6, 0.2, 0.5, 0.4, 0.6, 0.4, 0.7, 0.2, 0.7, 0.2, 0.6, 0.4, 0.7, 0.4, 0.8, 0.2, 0.8, 0.2, 0.7, 0.4, 0.8, 0.4, 0.9, 0.2, 0.9, 0.2, 0.8, 0.6, 0.5, 0.6, 0.6, 0.4, 0.6, 0.4, 0.5, 0.6, 0.6, 0.6, 0.7, 0.4, 0.7, 0.4, 0.6, 0.6, 0.7, 0.6, 0.8, 0.4, 0.8, 0.4, 0.7, 0.6, 0.8, 0.6, 0.9, 0.4, 0.9, 0.4, 0.8, 0.8, 0.5, 0.8, 0.6, 0.6, 0.6, 0.6, 0.5, 0.8, 0.6, 0.8, 0.7, 0.6, 0.7, 0.6, 0.6, 0.8, 0.7, 0.8, 0.8, 0.6, 0.8, 0.6, 0.7, 0.8, 0.8, 0.8, 0.9, 0.6, 0.9, 0.6, 0.8, 1.0, 0.5, 1.0, 0.6, 0.8, 0.6, 0.8, 0.5, 1.0, 0.6, 1.0, 0.7, 0.8, 0.7, 0.8, 0.6, 1.0, 0.7, 1.0, 0.8, 0.8, 0.8, 0.8, 0.7, 1.0, 0.8, 1.0, 0.9, 0.8, 0.9, 0.8, 0.8, 1.0, 0.9, 1.0, 1.0, 0.8, 1.0, 0.8, 0.9, 0.8, 0.9, 0.8, 1.0, 0.6, 1.0, 0.6, 0.9, 0.6, 0.9, 0.6, 1.0, 0.4, 1.0, 0.4, 0.9, 0.4783, 0.3242, 0.25, 0.49, 0.02175, 0.3242, 0.1089, 0.05584, 0.3911, 0.05584, 0.4, 0.9, 0.4, 1.0, 0.2, 1.0, 0.2, 0.9, 0.2, 0.9, 0.2, 1.0, 2.98e-08, 1.0, 2.98e-08, 0.9, 0.75, 0.49, 0.9783, 0.3242, 0.8911, 0.05584, 0.6089, 0.05584, 0.5217, 0.3242, 0.2, 0.5, 0.2, 0.6, 2.98e-08, 0.6, 2.98e-08, 0.5, 0.2, 0.6, 0.2, 0.7, 2.98e-08, 0.7, 2.98e-08, 0.6, 0.2, 0.7, 0.2, 0.8, 2.98e-08, 0.8, 2.98e-08, 0.7, 0.2, 0.8, 0.2, 0.9, 2.98e-08, 0.9, 2.98e-08, 0.8, 0.4, 0.5, 0.4, 0.6, 0.2, 0.6, 0.2, 0.5, 0.4, 0.6, 0.4, 0.7, 0.2, 0.7, 0.2, 0.6, 0.4, 0.7, 0.4, 0.8, 0.2, 0.8, 0.2, 0.7, 0.4, 0.8, 0.4, 0.9, 0.2, 0.9, 0.2, 0.8, 0.6, 0.5, 0.6, 0.6, 0.4, 0.6, 0.4, 0.5, 0.6, 0.6, 0.6, 0.7, 0.4, 0.7, 0.4, 0.6, 0.6, 0.7, 0.6, 0.8, 0.4, 0.8, 0.4, 0.7, 0.6, 0.8, 0.6, 0.9, 0.4, 0.9, 0.4, 0.8, 0.8, 0.5, 0.8, 0.6, 0.6, 0.6, 0.6, 0.5, 0.8, 0.6, 0.8, 0.7, 0.6, 0.7, 0.6, 0.6, 0.8, 0.7, 0.8, 0.8, 0.6, 0.8, 0.6, 0.7, 0.8, 0.8, 0.8, 0.9, 0.6, 0.9, 0.6, 0.8, 1.0, 0.5, 1.0, 0.6, 0.8, 0.6, 0.8, 0.5, 1.0, 0.6, 1.0, 0.7, 0.8, 0.7, 0.8, 0.6, 1.0, 0.7, 1.0, 0.8, 0.8, 0.8, 0.8, 0.7, 1.0, 0.8, 1.0, 0.9, 0.8, 0.9, 0.8, 0.8])
me_cylinder_015.update()

# ---- curves / text
cu_b_ziercircle = bpy.data.curves.new('BézierCircle', 'CURVE')
cu_b_ziercircle.dimensions = '3D'
_sp = cu_b_ziercircle.splines.new('BEZIER'); _sp.bezier_points.add(3)
_sp.bezier_points.foreach_set('co', [-1.0, 0.0, 0.0, 0.0, 1.0, 0.0, 1.0, 0.0, 0.0, 0.0, -1.0, 0.0])
_sp.bezier_points.foreach_set('handle_left', [-1.0, -0.5521, 0.0, -0.5521, 1.0, 0.0, 1.0, 0.5521, 0.0, 0.5521, -1.0, 0.0])
_sp.bezier_points.foreach_set('handle_right', [-1.0, 0.5521, 0.0, 0.5521, 1.0, 0.0, 1.0, -0.5521, 0.0, -0.5521, -1.0, 0.0])
for _p, _l, _r in zip(_sp.bezier_points, ['AUTO', 'AUTO', 'AUTO', 'AUTO'], ['AUTO', 'AUTO', 'AUTO', 'AUTO']): _p.handle_left_type = _l; _p.handle_right_type = _r
_sp.order_u = 0
_sp.order_v = 0
_sp.use_cyclic_u = True
cu_b_ziercircle.use_path = True
cu_b_ziercircle.fill_mode = 'FULL'

# ---- objects
ob_x = bpy.data.objects.new('бревна', me_cylinder_008)
ob_x_1 = bpy.data.objects.new('елки', me_circle_006)
ob_x_2 = bpy.data.objects.new('пни', me_cylinder_005)
ob_cylinder_006 = bpy.data.objects.new('Cylinder.006', me_cylinder_011)
ob_b_ziercircle = bpy.data.objects.new('BézierCircle', cu_b_ziercircle)
ob_x_3 = bpy.data.objects.new('от костра', me_cylinder_013)
ob_2 = bpy.data.objects.new('бревна2', me_cylinder_015)

# ---- transforms, parenting, visibility, modifiers, constraints
ob_x.location = (0.0, 0.0, 0.0)
ob_x_1.location = (0.0, 0.0, 0.0)
ob_x_2.location = (0.0, 0.0, 0.0)
ob_cylinder_006.location = (0.7035, 0.6149, 0.125)
ob_cylinder_006.rotation_euler = (0.0, 1.485, 0.0)
_m = ob_cylinder_006.modifiers.new('Array', 'ARRAY')
_m.fit_type = 'FIT_CURVE'
_m.count = 1
_m.curve = ob_b_ziercircle
_m.relative_offset_displace = (2.9, 0.0, 0.0)
_m = ob_cylinder_006.modifiers.new('Curve', 'CURVE')
_m.object = ob_b_ziercircle
_m.deform_axis = 'POS_Z'
ob_b_ziercircle.location = (0.7035, 0.6149, 0.125)
ob_b_ziercircle.scale = (0.1461, 0.1461, 0.1461)
ob_x_3.location = (0.7589, 0.6342, 0.1947)
ob_x_3.rotation_euler = (0.0, -0.449, 0.1132)
ob_x_3.scale = (-1.0, 1.0, 1.0)
ob_2.location = (0.0, 0.0, 0.0)

# ---- collection membership
scene.collection.objects.link(ob_x)
scene.collection.objects.link(ob_x_1)
scene.collection.objects.link(ob_x_2)
scene.collection.objects.link(ob_cylinder_006)
scene.collection.objects.link(ob_b_ziercircle)
scene.collection.objects.link(ob_x_3)
scene.collection.objects.link(ob_2)

# ---- scene / render settings (as saved in the file)
scene.frame_start = 1; scene.frame_end = 250; scene.frame_set(1)
scene.render.engine = 'BLENDER_EEVEE_NEXT'
scene.cycles.sampling_pattern = 'TABULATED_SOBOL'
scene.view_settings.view_transform = 'Standard'
bpy.context.view_layer.update()

# ---- added for rendering (the .blend has no active camera and no usable light): camera, sun
cam_auto = bpy.data.cameras.new('AutoCamera')
cam_auto.lens = 50.0
cam_auto.sensor_width = 36.0
cam_auto.clip_end = 1000.0
ob_auto_camera = bpy.data.objects.new('AutoCamera', cam_auto)
scene.collection.objects.link(ob_auto_camera)
ob_auto_camera.location = (5.53405, -7.11316, 6.47722)
ob_auto_camera.rotation_euler = (1.09748, -7.21219e-08, 0.694738)
scene.camera = ob_auto_camera
light_auto_sun = bpy.data.lights.new('AutoSun', 'SUN')
light_auto_sun.energy = 3.0
light_auto_sun.angle = 0.0523599
ob_auto_sun = bpy.data.objects.new('AutoSun', light_auto_sun)
scene.collection.objects.link(ob_auto_sun)
ob_auto_sun.rotation_euler = (0.872665, 0.174533, 0.523599)
bpy.context.view_layer.update()
